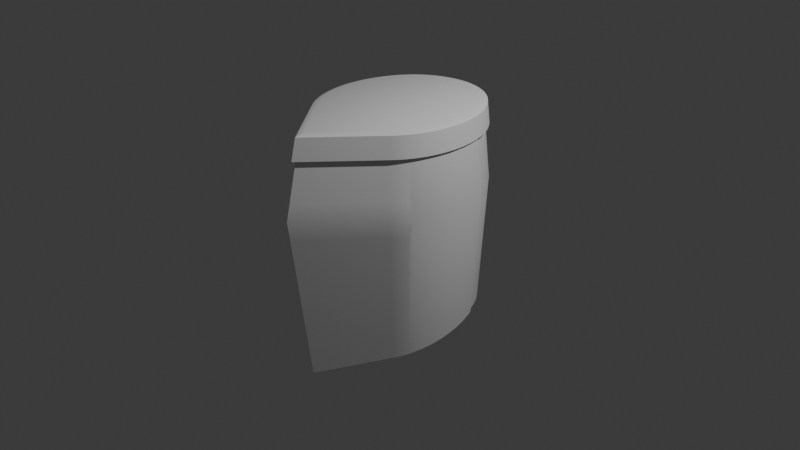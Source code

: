 # Source: elmo_4.blend  (saved by Blender 4.3.34; exported with 4.5.12 LTS)
import bpy
from mathutils import Matrix  # noqa: F401  (used for matrix-valued properties, if any)

bpy.ops.wm.read_factory_settings(use_empty=True)
scene = bpy.context.scene
scene.name = 'Scene'

# ---- collections
col_collection = bpy.data.collections.new('Collection'); scene.collection.children.link(col_collection)

# ---- materials (node trees are filled in below, after node groups)
mat_material = bpy.data.materials.new('Material')
mat_material.alpha_threshold = 0.0
mat_material.roughness = 0.5
mat_material.line_color = (0.0, 0.0, 0.0, 1.0)

# ---- node groups
ng_smooth_by_angle = bpy.data.node_groups.new('Smooth by Angle', 'GeometryNodeTree')
_s = ng_smooth_by_angle.interface.new_socket(name='Mesh', in_out='OUTPUT', socket_type='NodeSocketGeometry')
_s = ng_smooth_by_angle.interface.new_socket(name='Mesh', in_out='INPUT', socket_type='NodeSocketGeometry')
_s = ng_smooth_by_angle.interface.new_socket(name='Angle', in_out='INPUT', socket_type='NodeSocketFloat')
_s.subtype = 'ANGLE'
_s.default_value = 0.5236
_s.min_value = 0.0
_s.max_value = 3.142
_s.description = 'Maximum face angle for smooth edges'
_s = ng_smooth_by_angle.interface.new_socket(name='Ignore Sharpness', in_out='INPUT', socket_type='NodeSocketBool')
_s.force_non_field = True
ng_smooth_by_angle.description = 'Set the sharpness of mesh edges based on the angle between the neighboring faces'
ng_smooth_by_angle.is_modifier = True
_N = ng_smooth_by_angle.nodes; _L = ng_smooth_by_angle.links
n0 = _N.new('GeometryNodeSetShadeSmooth'); n0.name = 'Set Shade Smooth'; n0.location = (120, -80)
n0.domain = 'EDGE'
n1 = _N.new('GeometryNodeSetShadeSmooth'); n1.name = 'Set Shade Smooth.001'; n1.location = (300, -80)
n2 = _N.new('NodeGroupOutput'); n2.name = 'Group Output'; n2.location = (480, -80)
n3 = _N.new('GeometryNodeInputMeshEdgeAngle'); n3.name = 'Edge Angle'; n3.location = (-440, -240)
n4 = _N.new('NodeGroupInput'); n4.name = 'Group Input'; n4.location = (-80, -80)
n5 = _N.new('GeometryNodeInputEdgeSmooth'); n5.name = 'Is Edge Smooth'; n5.location = (-260, -120)
n6 = _N.new('GeometryNodeInputShadeSmooth'); n6.name = 'Is Shade Smooth'; n6.location = (-440, -397)
n7 = _N.new('FunctionNodeCompare'); n7.name = 'Compare'; n7.location = (-260, -260)
n7.operation = 'LESS_EQUAL'
n7.inputs[6].default_value = (0.0, 0.0, 0.0, 0.0)
n7.inputs[7].default_value = (0.0, 0.0, 0.0, 0.0)
n8 = _N.new('FunctionNodeBooleanMath'); n8.name = 'Boolean Math.001'; n8.location = (-80, -260)
n9 = _N.new('NodeGroupInput'); n9.name = 'Group Input.001'; n9.location = (-440, -329)
n10 = _N.new('NodeGroupInput'); n10.name = 'Group Input.002'; n10.location = (-259, -189)
n11 = _N.new('FunctionNodeBooleanMath'); n11.name = 'Boolean Math'; n11.location = (-80, -149)
n11.operation = 'OR'
n12 = _N.new('FunctionNodeBooleanMath'); n12.name = 'Boolean Math.002'; n12.location = (-260, -380)
n12.operation = 'OR'
n13 = _N.new('NodeGroupInput'); n13.name = 'Group Input.003'; n13.location = (-440, -460)
_L.new(n3.outputs[0], n7.inputs[0])
_L.new(n1.outputs[0], n2.inputs[0])
_L.new(n9.outputs[1], n7.inputs[1])
_L.new(n7.outputs[0], n8.inputs[0])
_L.new(n4.outputs[0], n0.inputs[0])
_L.new(n0.outputs[0], n1.inputs[0])
_L.new(n8.outputs[0], n0.inputs[2])
_L.new(n10.outputs[2], n11.inputs[1])
_L.new(n5.outputs[0], n11.inputs[0])
_L.new(n11.outputs[0], n0.inputs[1])
_L.new(n13.outputs[2], n12.inputs[1])
_L.new(n6.outputs[0], n12.inputs[0])
_L.new(n12.outputs[0], n8.inputs[1])
n2.is_active_output = True

# ---- material node trees
mat_material.use_nodes = True; mat_material.node_tree.nodes.clear()
_N = mat_material.node_tree.nodes; _L = mat_material.node_tree.links
n0 = _N.new('ShaderNodeOutputMaterial'); n0.name = 'Material Output'; n0.location = (300, 300)
n1 = _N.new('ShaderNodeBsdfPrincipled'); n1.name = 'Principled BSDF'; n1.location = (10, 300)
n1.inputs[3].default_value = 1.45
_L.new(n1.outputs[0], n0.inputs[0])
n0.is_active_output = True

# ---- world
world_world = bpy.data.worlds.new('World'); scene.world = world_world
world_world.use_nodes = True; world_world.node_tree.nodes.clear()
_N = world_world.node_tree.nodes; _L = world_world.node_tree.links
n0 = _N.new('ShaderNodeOutputWorld'); n0.name = 'World Output'; n0.location = (300, 300)
n1 = _N.new('ShaderNodeBackground'); n1.name = 'Background'; n1.location = (10, 300)
n1.inputs[0].default_value = (0.05088, 0.05088, 0.05088, 1.0)
_L.new(n1.outputs[0], n0.inputs[0])
n0.is_active_output = True
world_world.color = (0.05088, 0.05088, 0.05088)
world_world.sun_shadow_jitter_overblur = 0.0

# ---- cameras
cam_camera = bpy.data.cameras.new('Camera')
cam_camera.clip_end = 100.0
cam_camera.ortho_scale = 7.314

# ---- lights
light_light = bpy.data.lights.new('Light', 'POINT')
light_light.energy = 1000.0
light_light.shadow_soft_size = 0.1

# ---- meshes
me_cube = bpy.data.meshes.new('Cube')
me_cube.from_pydata([(8.317e-10, -1.178, -1.323), (0.0, -1.414, 0.436), (0.6038, -0.7035, 0.436), (0.6324, -0.6681, 0.436), (0.6595, -0.6311, 0.436), (0.6851, -0.5926, 0.436), (0.7089, -0.5527, 0.436), (0.7311, -0.5115, 0.436), (0.7516, -0.469, 0.436), (0.7702, -0.4254, 0.436), (0.7871, -0.3807, 0.436), (0.802, -0.3352, 0.436), (0.815, -0.2888, 0.436), (0.8261, -0.2417, 0.436), (0.8352, -0.1941, 0.436), (0.8422, -0.146, 0.436), (0.8473, -0.09751, 0.436), (0.8504, -0.04882, 0.436), (0.8514, 0.0, 0.436), (0.8504, 0.04882, 0.436), (0.8473, 0.09751, 0.436), (0.8422, 0.146, 0.436), (0.8352, 0.1941, 0.436), (0.8261, 0.2417, 0.436), (0.815, 0.2888, 0.436), (0.802, 0.3352, 0.436), (-0.802, 0.3352, 0.436), (-0.815, 0.2888, 0.436), (-0.8261, 0.2417, 0.436), (-0.8352, 0.1941, 0.436), (-0.8422, 0.146, 0.436), (-0.8473, 0.09751, 0.436), (-0.8504, 0.04882, 0.436), (-0.8514, 0.0, 0.436), (-0.8504, -0.04882, 0.436), (-0.8473, -0.09751, 0.436), (-0.8422, -0.146, 0.436), (-0.8352, -0.1941, 0.436), (-0.8261, -0.2417, 0.436), (-0.815, -0.2888, 0.436), (-0.802, -0.3352, 0.436), (-0.7871, -0.3807, 0.436), (-0.7702, -0.4254, 0.436), (-0.7516, -0.469, 0.436), (-0.7311, -0.5115, 0.436), (-0.7089, -0.5527, 0.436), (-0.6851, -0.5926, 0.436), (-0.6595, -0.6311, 0.436), (-0.6324, -0.6681, 0.436), (-0.6038, -0.7035, 0.436), (-2.886e-09, -1.262, 1.1), (0.5757, -0.5829, 1.1), (0.6004, -0.5493, 1.1), (0.6236, -0.5142, 1.1), (0.6454, -0.4779, 1.1), (0.6656, -0.4403, 1.1), (0.6842, -0.4016, 1.1), (0.7012, -0.3619, 1.1), (0.7165, -0.3213, 1.1), (0.7301, -0.2798, 1.1), (0.7419, -0.2376, 1.1), (0.752, -0.1948, 1.1), (0.7603, -0.1514, 1.1), (0.7667, -0.1076, 1.1), (0.7713, -0.06349, 1.1), (0.7741, -0.01916, 1.1), (0.775, 0.02528, 1.1), (0.7741, 0.06971, 1.1), (0.7713, 0.114, 1.1), (0.7667, 0.1582, 1.1), (0.7603, 0.202, 1.1), (0.752, 0.2453, 1.1), (0.7419, 0.2882, 1.1), (0.7301, 0.3304, 1.1), (-0.7301, 0.3304, 1.1), (-0.7419, 0.2882, 1.1), (-0.752, 0.2453, 1.1), (-0.7603, 0.202, 1.1), (-0.7667, 0.1582, 1.1), (-0.7713, 0.114, 1.1), (-0.7741, 0.06971, 1.1), (-0.775, 0.02528, 1.1), (-0.7741, -0.01916, 1.1), (-0.7713, -0.06349, 1.1), (-0.7667, -0.1076, 1.1), (-0.7603, -0.1514, 1.1), (-0.752, -0.1948, 1.1), (-0.7419, -0.2376, 1.1), (-0.7301, -0.2798, 1.1), (-0.7165, -0.3213, 1.1), (-0.7012, -0.3619, 1.1), (-0.6842, -0.4016, 1.1), (-0.6656, -0.4403, 1.1), (-0.6454, -0.4779, 1.1), (-0.6236, -0.5142, 1.1), (-0.6004, -0.5493, 1.1), (-0.5757, -0.5829, 1.1), (-0.5497, -0.6151, 1.1), (0.5497, -0.6151, 1.1), (-0.7285, -0.1799, -1.054), (0.5997, -0.4836, -1.136), (-0.718, -0.2209, -1.065), (0.6211, -0.4493, -1.126), (-0.7058, -0.2612, -1.075), (0.6411, -0.4138, -1.117), (-0.692, -0.3007, -1.086), (0.6596, -0.3771, -1.107), (-0.6766, -0.3394, -1.097), (0.6766, -0.3394, -1.097), (-0.6596, -0.3771, -1.107), (0.692, -0.3007, -1.086), (-0.6411, -0.4138, -1.117), (0.7058, -0.2612, -1.075), (-0.6211, -0.4493, -1.126), (0.718, -0.2209, -1.065), (-0.5997, -0.4836, -1.136), (0.7285, -0.1799, -1.054), (-0.5768, -0.5167, -1.145), (0.7372, -0.1383, -1.042), (-0.5527, -0.5484, -1.153), (0.7443, -0.0962, -1.031), (-0.5273, -0.5786, -1.161), (0.7495, -0.05372, -1.019), (0.753, -0.01095, -1.008), (0.7547, 0.03202, -0.9962), (0.7546, 0.07507, -0.9846), (0.7526, 0.1181, -0.9729), (0.7489, 0.161, -0.9613), (0.7434, 0.2037, -0.9498), (0.736, 0.2461, -0.9383), (0.7269, 0.288, -0.927), (0.716, 0.3294, -0.9158), (-0.716, 0.3294, -0.9158), (-0.7269, 0.288, -0.927), (-0.736, 0.2461, -0.9383), (-0.7434, 0.2037, -0.9498), (-0.7489, 0.161, -0.9613), (-0.7526, 0.1181, -0.9729), (-0.7546, 0.07507, -0.9846), (-0.7547, 0.03202, -0.9962), (0.5273, -0.5786, -1.161), (-0.753, -0.01095, -1.008), (-0.7495, -0.05372, -1.019), (-0.7443, -0.0962, -1.031), (0.5527, -0.5484, -1.153), (-0.7372, -0.1383, -1.042), (0.5768, -0.5167, -1.145), (-0.07268, -1.177, 1.1), (0.6224, -0.6531, 0.2366), (-0.6171, -0.6451, 0.6159), (0.6491, -0.6167, 0.2366), (-0.5892, -0.6796, 0.6159), (0.6742, -0.5788, 0.2366), (0.6977, -0.5395, 0.2366), (-0.6977, -0.5395, 0.2366), (-0.6742, -0.5788, 0.2366), (-7.817e-10, -1.373, 0.6159), (-0.6491, -0.6167, 0.2366), (0.6171, -0.6451, 0.6159), (-0.6224, -0.6531, 0.2366), (0.6435, -0.609, 0.6159), (-0.5943, -0.6879, 0.2366), (0.6684, -0.5714, 0.6159), (0.6917, -0.5325, 0.6159), (-0.6917, -0.5325, 0.6159), (0.5943, -0.6879, 0.2366), (9.426e-11, -1.387, 0.2366), (-0.6684, -0.5714, 0.6159), (-0.1788, -1.204, 0.436), (0.5892, -0.6796, 0.6159), (-0.6435, -0.609, 0.6159), (0.0698, -1.098, -1.302), (-0.1636, -1.195, 0.2366), (-0.1555, -1.19, 0.6159), (-0.0698, -1.098, -1.302), (0.1631, -1.195, 0.2366), (0.1782, -1.204, 0.436), (0.07326, -1.176, 1.1), (0.1549, -1.191, 0.6159)], [], [(2, 165, 148, 3), (3, 148, 150, 4), (4, 150, 152, 5), (5, 152, 153, 6), (6, 153, 7), (7, 104, 106, 8), (8, 106, 108, 9), (9, 108, 110, 10), (10, 110, 112, 11), (11, 112, 114, 12), (12, 114, 116, 13), (13, 116, 118, 14), (14, 118, 120, 15), (15, 120, 122, 16), (16, 122, 123, 17), (17, 123, 124, 18), (18, 124, 125, 19), (19, 125, 126, 20), (20, 126, 127, 21), (21, 127, 128, 22), (22, 128, 129, 23), (23, 129, 130, 24), (24, 130, 131, 25), (26, 132, 133, 27), (27, 133, 134, 28), (28, 134, 135, 29), (29, 135, 136, 30), (30, 136, 137, 31), (31, 137, 138, 32), (32, 138, 139, 33), (33, 139, 141, 34), (34, 141, 142, 35), (35, 142, 143, 36), (36, 143, 145, 37), (37, 145, 99, 38), (38, 99, 101, 39), (39, 101, 103, 40), (40, 103, 105, 41), (41, 105, 107, 42), (42, 107, 109, 43), (43, 109, 111, 44), (44, 111, 113, 154), (45, 154, 155, 46), (46, 155, 157, 47), (47, 157, 159, 48), (48, 159, 161, 49), (96, 149, 151, 97), (95, 170, 149, 96), (94, 167, 170, 95), (93, 164, 167, 94), (92, 44, 164, 93), (91, 43, 44, 92), (90, 42, 43, 91), (89, 41, 42, 90), (88, 40, 41, 89), (87, 39, 40, 88), (86, 38, 39, 87), (85, 37, 38, 86), (84, 36, 37, 85), (83, 35, 36, 84), (82, 34, 35, 83), (81, 33, 34, 82), (80, 32, 33, 81), (79, 31, 32, 80), (78, 30, 31, 79), (77, 29, 30, 78), (76, 28, 29, 77), (75, 27, 28, 76), (74, 26, 27, 75), (72, 24, 25, 73), (71, 23, 24, 72), (70, 22, 23, 71), (69, 21, 22, 70), (68, 20, 21, 69), (67, 19, 20, 68), (66, 18, 19, 67), (65, 17, 18, 66), (64, 16, 17, 65), (63, 15, 16, 64), (62, 14, 15, 63), (61, 13, 14, 62), (60, 12, 13, 61), (59, 11, 12, 60), (58, 10, 11, 59), (57, 9, 10, 58), (56, 8, 9, 57), (55, 7, 8, 56), (54, 163, 7, 55), (53, 162, 163, 54), (52, 160, 162, 53), (51, 158, 160, 52), (98, 169, 158, 51), (2, 169, 178, 176), (1, 156, 173, 168), (98, 51, 52, 53, 54, 55, 56, 57, 58, 59, 60, 61, 62, 63, 64, 65, 66, 67, 68, 69, 70, 71, 72, 73, 74, 75, 76, 77, 78, 79, 80, 81, 82, 83, 84, 85, 86, 87, 88, 89, 90, 91, 92, 93, 94, 95, 96, 97, 147, 177), (0, 171, 175, 166), (121, 174, 172, 161), (127, 126, 125, 124, 123, 122, 120, 118, 116, 114, 112, 110, 108, 106, 104, 102, 100, 146, 144, 140, 171, 174, 121, 119, 117, 115, 113, 111, 109, 107, 105, 103, 101, 99, 145, 143, 142, 141, 139, 138, 137, 136, 135, 134, 133, 132, 131, 130, 129, 128), (25, 131, 132, 26, 74, 73), (148, 165, 140, 144), (156, 178, 177, 50), (150, 148, 144, 146), (151, 173, 147, 97), (152, 150, 146, 100), (153, 152, 100, 102), (166, 175, 176, 1), (7, 153, 102, 104), (44, 154, 45), (161, 172, 168, 49), (155, 154, 113, 115), (157, 155, 115, 117), (159, 157, 117, 119), (161, 159, 119, 121), (151, 149, 48, 49), (149, 170, 47, 48), (170, 167, 46, 47), (167, 164, 45, 46), (164, 44, 45), (7, 163, 6), (163, 162, 5, 6), (162, 160, 4, 5), (160, 158, 3, 4), (158, 169, 2, 3), (177, 147, 50), (177, 178, 169, 98), (176, 178, 156, 1), (147, 173, 156, 50), (168, 173, 151, 49), (175, 171, 140, 165), (176, 175, 165, 2), (172, 174, 0, 166), (174, 171, 0), (168, 172, 166, 1)])
me_cube.polygons.foreach_set('use_smooth', [True] * 133)
_uv = me_cube.uv_layers.new(name='UVMap')
_uv.uv.foreach_set('vector', [0.5412, 0.8744, 0.5224, 0.8744, 0.5224, 0.8683, 0.5412, 0.8683, 0.5412, 0.8683, 0.5224, 0.8683, 0.5224, 0.8622, 0.5412, 0.8622, 0.5412, 0.8622, 0.5224, 0.8622, 0.5224, 0.8561, 0.5412, 0.8561, 0.5412, 0.8561, 0.5224, 0.8561, 0.5224, 0.8501, 0.5412, 0.8501, 0.5412, 0.8501, 0.5224, 0.8501, 0.5412, 0.8477, 0.5412, 0.8441, 0.3945, 0.8441, 0.3954, 0.8383, 0.5412, 0.8383, 0.5412, 0.8383, 0.3954, 0.8383, 0.3964, 0.8325, 0.5412, 0.8325, 0.5412, 0.8325, 0.3964, 0.8325, 0.3974, 0.8268, 0.5412, 0.8268, 0.5412, 0.8268, 0.3974, 0.8268, 0.3984, 0.8212, 0.5412, 0.8212, 0.5412, 0.8212, 0.3984, 0.8212, 0.3994, 0.8157, 0.5412, 0.8157, 0.5412, 0.8157, 0.3994, 0.8157, 0.4005, 0.8104, 0.5412, 0.8104, 0.5412, 0.8104, 0.4005, 0.8104, 0.4015, 0.8053, 0.5412, 0.8053, 0.5412, 0.8053, 0.4015, 0.8053, 0.4026, 0.8003, 0.5412, 0.8003, 0.5412, 0.8003, 0.4026, 0.8003, 0.4037, 0.7955, 0.5412, 0.7955, 0.5412, 0.7955, 0.4037, 0.7955, 0.4048, 0.7908, 0.5412, 0.7908, 0.5412, 0.7908, 0.4048, 0.7908, 0.4059, 0.75, 0.5412, 0.75, 0.5412, 0.75, 0.4059, 0.75, 0.407, 0.7092, 0.5412, 0.7092, 0.5412, 0.7092, 0.407, 0.7092, 0.4081, 0.7045, 0.5412, 0.7045, 0.5412, 0.7045, 0.4081, 0.7045, 0.4092, 0.6997, 0.5412, 0.6997, 0.5412, 0.6997, 0.4092, 0.6997, 0.4103, 0.6947, 0.5412, 0.6947, 0.5412, 0.6947, 0.4103, 0.6947, 0.4114, 0.6896, 0.5412, 0.6896, 0.5412, 0.6896, 0.4114, 0.6896, 0.4124, 0.6843, 0.5412, 0.6843, 0.5412, 0.6843, 0.4124, 0.6843, 0.4135, 0.6788, 0.5412, 0.6788, 0.5412, 0.3212, 0.4135, 0.3212, 0.4124, 0.3157, 0.5412, 0.3157, 0.5412, 0.3157, 0.4124, 0.3157, 0.4114, 0.3104, 0.5412, 0.3104, 0.5412, 0.3104, 0.4114, 0.3104, 0.4103, 0.3053, 0.5412, 0.3053, 0.5412, 0.3053, 0.4103, 0.3053, 0.4092, 0.3003, 0.5412, 0.3003, 0.5412, 0.3003, 0.4092, 0.3003, 0.4081, 0.2955, 0.5412, 0.2955, 0.5412, 0.2955, 0.4081, 0.2955, 0.407, 0.2908, 0.5412, 0.2908, 0.5412, 0.2908, 0.407, 0.2908, 0.4059, 0.25, 0.5412, 0.25, 0.5412, 0.25, 0.4059, 0.25, 0.4048, 0.2092, 0.5412, 0.2092, 0.5412, 0.2092, 0.4048, 0.2092, 0.4037, 0.2045, 0.5412, 0.2045, 0.5412, 0.2045, 0.4037, 0.2045, 0.4026, 0.1997, 0.5412, 0.1997, 0.5412, 0.1997, 0.4026, 0.1997, 0.4015, 0.1947, 0.5412, 0.1947, 0.5412, 0.1947, 0.4015, 0.1947, 0.4005, 0.1896, 0.5412, 0.1896, 0.5412, 0.1896, 0.4005, 0.1896, 0.3994, 0.1843, 0.5412, 0.1843, 0.5412, 0.1843, 0.3994, 0.1843, 0.3984, 0.1788, 0.5412, 0.1788, 0.5412, 0.1788, 0.3984, 0.1788, 0.3974, 0.1732, 0.5412, 0.1732, 0.5412, 0.1732, 0.3974, 0.1732, 0.3964, 0.1675, 0.5412, 0.1675, 0.5412, 0.1675, 0.3964, 0.1675, 0.3954, 0.1617, 0.5412, 0.1617, 0.5412, 0.1617, 0.3954, 0.1617, 0.3945, 0.1559, 0.5412, 0.1559, 0.5412, 0.1559, 0.3945, 0.1559, 0.3936, 0.1499, 0.5224, 0.1499, 0.5412, 0.1499, 0.5224, 0.1499, 0.5224, 0.1439, 0.5412, 0.1439, 0.5412, 0.1439, 0.5224, 0.1439, 0.5224, 0.1378, 0.5412, 0.1378, 0.5412, 0.1378, 0.5224, 0.1378, 0.5224, 0.1317, 0.5412, 0.1317, 0.5412, 0.1317, 0.5224, 0.1317, 0.5224, 0.1256, 0.5412, 0.1256, 0.6039, 0.1317, 0.5582, 0.1317, 0.5582, 0.1256, 0.6039, 0.1256, 0.6039, 0.1378, 0.5582, 0.1378, 0.5582, 0.1317, 0.6039, 0.1317, 0.6039, 0.1439, 0.5582, 0.1439, 0.5582, 0.1378, 0.6039, 0.1378, 0.6039, 0.1499, 0.5582, 0.1499, 0.5582, 0.1439, 0.6039, 0.1439, 0.6039, 0.1559, 0.5412, 0.1523, 0.5582, 0.1499, 0.6039, 0.1499, 0.6039, 0.1617, 0.5412, 0.1617, 0.5412, 0.1559, 0.6039, 0.1559, 0.6039, 0.1675, 0.5412, 0.1675, 0.5412, 0.1617, 0.6039, 0.1617, 0.6039, 0.1732, 0.5412, 0.1732, 0.5412, 0.1675, 0.6039, 0.1675, 0.6039, 0.1788, 0.5412, 0.1788, 0.5412, 0.1732, 0.6039, 0.1732, 0.6039, 0.1843, 0.5412, 0.1843, 0.5412, 0.1788, 0.6039, 0.1788, 0.6039, 0.1896, 0.5412, 0.1896, 0.5412, 0.1843, 0.6039, 0.1843, 0.6039, 0.1947, 0.5412, 0.1947, 0.5412, 0.1896, 0.6039, 0.1896, 0.6039, 0.1997, 0.5412, 0.1997, 0.5412, 0.1947, 0.6039, 0.1947, 0.6039, 0.2045, 0.5412, 0.2045, 0.5412, 0.1997, 0.6039, 0.1997, 0.6039, 0.2092, 0.5412, 0.2092, 0.5412, 0.2045, 0.6039, 0.2045, 0.6039, 0.25, 0.5412, 0.25, 0.5412, 0.2092, 0.6039, 0.2092, 0.6039, 0.2908, 0.5412, 0.2908, 0.5412, 0.25, 0.6039, 0.25, 0.6039, 0.2955, 0.5412, 0.2955, 0.5412, 0.2908, 0.6039, 0.2908, 0.6039, 0.3003, 0.5412, 0.3003, 0.5412, 0.2955, 0.6039, 0.2955, 0.6039, 0.3053, 0.5412, 0.3053, 0.5412, 0.3003, 0.6039, 0.3003, 0.6039, 0.3104, 0.5412, 0.3104, 0.5412, 0.3053, 0.6039, 0.3053, 0.6039, 0.3157, 0.5412, 0.3157, 0.5412, 0.3104, 0.6039, 0.3104, 0.6039, 0.3212, 0.5412, 0.3212, 0.5412, 0.3157, 0.6039, 0.3157, 0.6039, 0.6843, 0.5412, 0.6843, 0.5412, 0.6788, 0.6039, 0.6788, 0.6039, 0.6896, 0.5412, 0.6896, 0.5412, 0.6843, 0.6039, 0.6843, 0.6039, 0.6947, 0.5412, 0.6947, 0.5412, 0.6896, 0.6039, 0.6896, 0.6039, 0.6997, 0.5412, 0.6997, 0.5412, 0.6947, 0.6039, 0.6947, 0.6039, 0.7045, 0.5412, 0.7045, 0.5412, 0.6997, 0.6039, 0.6997, 0.6039, 0.7092, 0.5412, 0.7092, 0.5412, 0.7045, 0.6039, 0.7045, 0.6039, 0.75, 0.5412, 0.75, 0.5412, 0.7092, 0.6039, 0.7092, 0.6039, 0.7908, 0.5412, 0.7908, 0.5412, 0.75, 0.6039, 0.75, 0.6039, 0.7955, 0.5412, 0.7955, 0.5412, 0.7908, 0.6039, 0.7908, 0.6039, 0.8003, 0.5412, 0.8003, 0.5412, 0.7955, 0.6039, 0.7955, 0.6039, 0.8053, 0.5412, 0.8053, 0.5412, 0.8003, 0.6039, 0.8003, 0.6039, 0.8104, 0.5412, 0.8104, 0.5412, 0.8053, 0.6039, 0.8053, 0.6039, 0.8157, 0.5412, 0.8157, 0.5412, 0.8104, 0.6039, 0.8104, 0.6039, 0.8212, 0.5412, 0.8212, 0.5412, 0.8157, 0.6039, 0.8157, 0.6039, 0.8268, 0.5412, 0.8268, 0.5412, 0.8212, 0.6039, 0.8212, 0.6039, 0.8325, 0.5412, 0.8325, 0.5412, 0.8268, 0.6039, 0.8268, 0.6039, 0.8383, 0.5412, 0.8383, 0.5412, 0.8325, 0.6039, 0.8325, 0.6039, 0.8441, 0.5412, 0.8441, 0.5412, 0.8383, 0.6039, 0.8383, 0.6039, 0.8501, 0.5582, 0.8501, 0.5412, 0.8441, 0.6039, 0.8441, 0.6039, 0.8561, 0.5582, 0.8561, 0.5582, 0.8501, 0.6039, 0.8501, 0.6039, 0.8622, 0.5582, 0.8622, 0.5582, 0.8561, 0.6039, 0.8561, 0.6039, 0.8683, 0.5582, 0.8683, 0.5582, 0.8622, 0.6039, 0.8622, 0.6039, 0.8744, 0.5582, 0.8744, 0.5582, 0.8683, 0.6039, 0.8683, 0.5412, 0.8744, 0.5582, 0.8744, 0.5582, 0.967, 0.5412, 0.9629, 0.5412, 0.0, 0.5582, 0.0, 0.5582, 0.03316, 0.5412, 0.0372, 0.6039, 0.8744, 0.6039, 0.8683, 0.6039, 0.8622, 0.6039, 0.8561, 0.6039, 0.8501, 0.6039, 0.8441, 0.6039, 0.8383, 0.6039, 0.8325, 0.6039, 0.8268, 0.6039, 0.8212, 0.6039, 0.8157, 0.6039, 0.8104, 0.6039, 0.8053, 0.6039, 0.8003, 0.6039, 0.7955, 0.6039, 0.7908, 0.6039, 0.75, 0.6039, 0.7092, 0.6039, 0.7045, 0.6039, 0.6997, 0.6039, 0.6947, 0.6039, 0.6896, 0.6039, 0.6843, 0.6039, 0.6788, 0.6039, 0.3212, 0.6039, 0.3157, 0.6039, 0.3104, 0.6039, 0.3053, 0.6039, 0.3003, 0.6039, 0.2955, 0.6039, 0.2908, 0.6039, 0.25, 0.6039, 0.2092, 0.6039, 0.2045, 0.6039, 0.1997, 0.6039, 0.1947, 0.6039, 0.1896, 0.6039, 0.1843, 0.6039, 0.1788, 0.6039, 0.1732, 0.6039, 0.1675, 0.6039, 0.1617, 0.6039, 0.1559, 0.6039, 0.1499, 0.6039, 0.1439, 0.6039, 0.1378, 0.6039, 0.1317, 0.6039, 0.1256, 0.6039, 0.8844, 0.6039, 0.9833, 0.375, 1.0, 0.377, 0.9834, 0.5224, 0.9655, 0.5224, 1.0, 0.3903, 0.1256, 0.377, 0.01663, 0.5224, 0.03459, 0.5224, 0.1256, 0.4092, 0.6997, 0.4081, 0.7045, 0.407, 0.7092, 0.4059, 0.75, 0.4048, 0.7908, 0.4037, 0.7955, 0.4026, 0.8003, 0.4015, 0.8053, 0.4005, 0.8104, 0.3994, 0.8157, 0.3984, 0.8212, 0.3974, 0.8268, 0.3964, 0.8325, 0.3954, 0.8383, 0.3945, 0.8441, 0.3936, 0.8501, 0.3927, 0.8561, 0.3919, 0.8622, 0.3911, 0.8683, 0.3903, 0.8744, 0.377, 0.9834, 0.377, 0.8843, 0.3903, 0.1256, 0.3911, 0.1317, 0.3919, 0.1378, 0.3927, 0.1439, 0.3936, 0.1499, 0.3945, 0.1559, 0.3954, 0.1617, 0.3964, 0.1675, 0.3974, 0.1732, 0.3984, 0.1788, 0.3994, 0.1843, 0.4005, 0.1896, 0.4015, 0.1947, 0.4026, 0.1997, 0.4037, 0.2045, 0.4048, 0.2092, 0.4059, 0.25, 0.407, 0.2908, 0.4081, 0.2955, 0.4092, 0.3003, 0.4103, 0.3053, 0.4114, 0.3104, 0.4124, 0.3157, 0.4135, 0.3212, 0.4135, 0.6788, 0.4124, 0.6843, 0.4114, 0.6896, 0.4103, 0.6947, 0.5412, 0.6788, 0.4135, 0.6788, 0.4135, 0.3212, 0.5412, 0.3212, 0.6039, 0.3212, 0.6039, 0.6788, 0.5224, 0.8683, 0.5224, 0.8744, 0.3903, 0.8744, 0.3911, 0.8683, 0.5582, 1.0, 0.5582, 0.967, 0.6039, 0.9833, 0.6039, 1.0, 0.5224, 0.8622, 0.5224, 0.8683, 0.3911, 0.8683, 0.3919, 0.8622, 0.5582, 0.1256, 0.5582, 0.03316, 0.6039, 0.01661, 0.6039, 0.1256, 0.5224, 0.8561, 0.5224, 0.8622, 0.3919, 0.8622, 0.3927, 0.8561, 0.5224, 0.8501, 0.5224, 0.8561, 0.3927, 0.8561, 0.3936, 0.8501, 0.5224, 1.0, 0.5224, 0.9655, 0.5412, 0.9629, 0.5412, 1.0, 0.5412, 0.8477, 0.5224, 0.8501, 0.3936, 0.8501, 0.3945, 0.8441, 0.5412, 0.1523, 0.5224, 0.1499, 0.5412, 0.1499, 0.5224, 0.1256, 0.5224, 0.03459, 0.5412, 0.0372, 0.5412, 0.1256, 0.5224, 0.1439, 0.5224, 0.1499, 0.3936, 0.1499, 0.3927, 0.1439, 0.5224, 0.1378, 0.5224, 0.1439, 0.3927, 0.1439, 0.3919, 0.1378, 0.5224, 0.1317, 0.5224, 0.1378, 0.3919, 0.1378, 0.3911, 0.1317, 0.5224, 0.1256, 0.5224, 0.1317, 0.3911, 0.1317, 0.3903, 0.1256, 0.5582, 0.1256, 0.5582, 0.1317, 0.5412, 0.1317, 0.5412, 0.1256, 0.5582, 0.1317, 0.5582, 0.1378, 0.5412, 0.1378, 0.5412, 0.1317, 0.5582, 0.1378, 0.5582, 0.1439, 0.5412, 0.1439, 0.5412, 0.1378, 0.5582, 0.1439, 0.5582, 0.1499, 0.5412, 0.1499, 0.5412, 0.1439, 0.5582, 0.1499, 0.5412, 0.1523, 0.5412, 0.1499, 0.5412, 0.8477, 0.5582, 0.8501, 0.5412, 0.8501, 0.5582, 0.8501, 0.5582, 0.8561, 0.5412, 0.8561, 0.5412, 0.8501, 0.5582, 0.8561, 0.5582, 0.8622, 0.5412, 0.8622, 0.5412, 0.8561, 0.5582, 0.8622, 0.5582, 0.8683, 0.5412, 0.8683, 0.5412, 0.8622, 0.5582, 0.8683, 0.5582, 0.8744, 0.5412, 0.8744, 0.5412, 0.8683, 0.6039, 0.9833, 0.6039, 0.8844, 0.6039, 1.0, 0.6039, 0.9833, 0.5582, 0.967, 0.5582, 0.8744, 0.6039, 0.8744, 0.5412, 0.9629, 0.5582, 0.967, 0.5582, 1.0, 0.5412, 1.0, 0.6039, 0.01661, 0.5582, 0.03316, 0.5582, 0.0, 0.6039, 0.0, 0.5412, 0.0372, 0.5582, 0.03316, 0.5582, 0.1256, 0.5412, 0.1256, 0.5224, 0.9655, 0.377, 0.9834, 0.3903, 0.8744, 0.5224, 0.8744, 0.5412, 0.9629, 0.5224, 0.9655, 0.5224, 0.8744, 0.5412, 0.8744, 0.5224, 0.03459, 0.377, 0.01663, 0.375, 0.0, 0.5224, 0.0, 0.377, 0.8843, 0.377, 0.9834, 0.375, 1.0, 0.5412, 0.0372, 0.5224, 0.03459, 0.5224, 0.0, 0.5412, 0.0])
me_cube.materials.append(mat_material)
me_cube.use_mirror_vertex_groups = False
me_cube.update()
me_cube_001 = bpy.data.meshes.new('Cube.001')
me_cube_001.from_pydata([(-3.856e-09, -1.109, 1.349), (0.4764, 0.6161, 1.349), (-0.4764, 0.6161, 1.349), (0.4516, 0.6439, 1.349), (0.4262, 0.6697, 1.349), (0.3999, 0.6939, 1.349), (0.3726, 0.7165, 1.349), (0.3445, 0.7374, 1.349), (0.3156, 0.7567, 1.349), (0.286, 0.7742, 1.349), (0.2558, 0.7899, 1.349), (0.2251, 0.8039, 1.349), (0.1938, 0.8161, 1.349), (0.1621, 0.8264, 1.349), (0.1301, 0.8348, 1.349), (0.09783, 0.8414, 1.349), (0.06534, 0.8462, 1.349), (0.0327, 0.849, 1.349), (-3.856e-09, 0.8499, 1.349), (-0.0327, 0.849, 1.349), (-0.06534, 0.8462, 1.349), (-0.09783, 0.8414, 1.349), (-0.1301, 0.8348, 1.349), (-0.1621, 0.8264, 1.349), (-0.1938, 0.8161, 1.349), (-0.2251, 0.8039, 1.349), (-0.2558, 0.7899, 1.349), (-0.286, 0.7742, 1.349), (-0.3156, 0.7567, 1.349), (-0.3445, 0.7374, 1.349), (-0.3726, 0.7165, 1.349), (-0.3999, 0.6939, 1.349), (-0.4262, 0.6697, 1.349), (-0.4516, 0.6439, 1.349), (0.4808, -0.5434, 1.349), (0.4808, 0.6109, 1.349), (0.5045, -0.5141, 1.349), (0.5265, -0.4841, 1.349), (0.5472, -0.4528, 1.349), (0.5667, -0.4202, 1.349), (0.5848, -0.3865, 1.349), (0.6016, -0.3518, 1.349), (0.6168, -0.3161, 1.349), (0.6306, -0.2795, 1.349), (0.6429, -0.2421, 1.349), (0.6536, -0.204, 1.349), (0.6627, -0.1653, 1.349), (0.6701, -0.1261, 1.349), (0.676, -0.08649, 1.349), (0.6802, -0.04657, 1.349), (0.6827, -0.006456, 1.349), (0.6835, 0.03376, 1.349), (0.6827, 0.07398, 1.349), (0.6802, 0.1141, 1.349), (0.676, 0.154, 1.349), (0.6701, 0.1936, 1.349), (0.6627, 0.2328, 1.349), (0.6536, 0.2715, 1.349), (0.6429, 0.3096, 1.349), (0.6306, 0.347, 1.349), (0.6168, 0.3836, 1.349), (0.6016, 0.4193, 1.349), (0.5848, 0.4541, 1.349), (0.5667, 0.4877, 1.349), (0.5472, 0.5203, 1.349), (0.5265, 0.5516, 1.349), (0.5045, 0.5816, 1.349), (-0.4808, 0.6109, 1.349), (-0.4808, -0.5434, 1.349), (-0.5045, 0.5816, 1.349), (-0.5265, 0.5516, 1.349), (-0.5472, 0.5203, 1.349), (-0.5667, 0.4877, 1.349), (-0.5848, 0.4541, 1.349), (-0.6016, 0.4193, 1.349), (-0.6168, 0.3836, 1.349), (-0.6306, 0.347, 1.349), (-0.6429, 0.3096, 1.349), (-0.6536, 0.2715, 1.349), (-0.6627, 0.2328, 1.349), (-0.6701, 0.1936, 1.349), (-0.676, 0.154, 1.349), (-0.6802, 0.1141, 1.349), (-0.6827, 0.07398, 1.349), (-0.6835, 0.03376, 1.349), (-0.6827, -0.006456, 1.349), (-0.6802, -0.04657, 1.349), (-0.676, -0.08649, 1.349), (-0.6701, -0.1261, 1.349), (-0.6627, -0.1653, 1.349), (-0.6536, -0.204, 1.349), (-0.6429, -0.2421, 1.349), (-0.6306, -0.2795, 1.349), (-0.6168, -0.3161, 1.349), (-0.6016, -0.3518, 1.349), (-0.5848, -0.3865, 1.349), (-0.5667, -0.4202, 1.349), (-0.5472, -0.4528, 1.349), (-0.5265, -0.4841, 1.349), (-0.5045, -0.5141, 1.349), (-2.886e-09, -1.262, 1.1), (0.5167, 0.7029, 1.1), (0.4881, 0.732, 1.1), (0.4584, 0.7593, 1.1), (0.4275, 0.7849, 1.1), (0.3956, 0.8087, 1.1), (0.3627, 0.8306, 1.1), (0.329, 0.8506, 1.1), (0.2945, 0.8686, 1.1), (0.2592, 0.8846, 1.1), (0.2234, 0.8985, 1.1), (0.187, 0.9104, 1.1), (0.1501, 0.9201, 1.1), (0.1129, 0.9277, 1.1), (0.07542, 0.9332, 1.1), (0.03775, 0.9364, 1.1), (-2.886e-09, 0.9375, 1.1), (-0.03775, 0.9364, 1.1), (-0.07542, 0.9332, 1.1), (-0.1129, 0.9277, 1.1), (-0.1501, 0.9201, 1.1), (-0.187, 0.9104, 1.1), (-0.2234, 0.8985, 1.1), (-0.2592, 0.8846, 1.1), (-0.2945, 0.8686, 1.1), (-0.329, 0.8506, 1.1), (-0.3627, 0.8306, 1.1), (-0.3956, 0.8087, 1.1), (-0.4275, 0.7849, 1.1), (-0.4584, 0.7593, 1.1), (-0.4881, 0.732, 1.1), (-0.5167, 0.7029, 1.1), (-0.5441, 0.6723, 1.1), (0.5757, -0.5829, 1.1), (0.6004, -0.5493, 1.1), (0.6236, -0.5142, 1.1), (0.6454, -0.4779, 1.1), (0.6656, -0.4403, 1.1), (0.6842, -0.4016, 1.1), (0.7012, -0.3619, 1.1), (0.7165, -0.3213, 1.1), (0.7301, -0.2798, 1.1), (0.7419, -0.2376, 1.1), (0.752, -0.1948, 1.1), (0.7603, -0.1514, 1.1), (0.7667, -0.1076, 1.1), (0.7713, -0.06349, 1.1), (0.7741, -0.01916, 1.1), (0.775, 0.02528, 1.1), (0.7741, 0.06971, 1.1), (0.7713, 0.114, 1.1), (0.7667, 0.1582, 1.1), (0.7603, 0.202, 1.1), (0.752, 0.2453, 1.1), (0.7419, 0.2882, 1.1), (0.7301, 0.3304, 1.1), (0.7165, 0.3719, 1.1), (0.7012, 0.4125, 1.1), (0.6842, 0.4522, 1.1), (0.6656, 0.4909, 1.1), (0.6454, 0.5284, 1.1), (0.6236, 0.5648, 1.1), (0.6004, 0.5998, 1.1), (0.5757, 0.6335, 1.1), (0.5497, 0.6657, 1.1), (-0.5757, 0.6335, 1.1), (-0.6004, 0.5998, 1.1), (-0.6236, 0.5648, 1.1), (-0.6454, 0.5284, 1.1), (-0.6656, 0.4909, 1.1), (-0.6842, 0.4522, 1.1), (-0.7012, 0.4125, 1.1), (-0.7165, 0.3719, 1.1), (-0.7301, 0.3304, 1.1), (-0.7419, 0.2882, 1.1), (-0.752, 0.2453, 1.1), (-0.7603, 0.202, 1.1), (-0.7667, 0.1582, 1.1), (-0.7713, 0.114, 1.1), (-0.7741, 0.06971, 1.1), (-0.775, 0.02528, 1.1), (-0.7741, -0.01916, 1.1), (-0.7713, -0.06349, 1.1), (-0.7667, -0.1076, 1.1), (-0.7603, -0.1514, 1.1), (-0.752, -0.1948, 1.1), (-0.7419, -0.2376, 1.1), (-0.7301, -0.2798, 1.1), (-0.7165, -0.3213, 1.1), (-0.7012, -0.3619, 1.1), (-0.6842, -0.4016, 1.1), (-0.6656, -0.4403, 1.1), (-0.6454, -0.4779, 1.1), (-0.6236, -0.5142, 1.1), (-0.6004, -0.5493, 1.1), (-0.5757, -0.5829, 1.1), (-0.5497, -0.6151, 1.1), (0.5441, 0.6723, 1.1), (0.5497, -0.6151, 1.1), (-0.5497, 0.6657, 1.1), (0.4996, 0.689, 1.323), (0.5261, 0.6594, 1.323), (0.472, 0.7171, 1.323), (0.4432, 0.7435, 1.323), (0.4133, 0.7683, 1.323), (0.3825, 0.7913, 1.323), (0.3507, 0.8124, 1.323), (0.3181, 0.8318, 1.323), (0.2847, 0.8492, 1.323), (0.2506, 0.8646, 1.323), (0.216, 0.8781, 1.323), (0.1808, 0.8896, 1.323), (0.1451, 0.899, 1.323), (0.1092, 0.9064, 1.323), (0.07292, 0.9116, 1.323), (0.03651, 0.9148, 1.323), (-3.856e-09, 0.9158, 1.323), (-0.03651, 0.9148, 1.323), (-0.07292, 0.9116, 1.323), (-0.1092, 0.9064, 1.323), (-0.1451, 0.899, 1.323), (-0.1808, 0.8896, 1.323), (-0.216, 0.8781, 1.323), (-0.2506, 0.8646, 1.323), (-0.2847, 0.8492, 1.323), (-0.3181, 0.8318, 1.323), (-0.3507, 0.8124, 1.323), (-0.3825, 0.7913, 1.323), (-0.4133, 0.7683, 1.323), (-0.4432, 0.7435, 1.323), (-0.472, 0.7171, 1.323), (-0.4996, 0.689, 1.323), (-0.5261, 0.6594, 1.323), (0.5567, -0.5543, 1.323), (0.5315, -0.5854, 1.323), (0.5805, -0.5218, 1.323), (0.603, -0.4879, 1.323), (0.624, -0.4527, 1.323), (0.6436, -0.4164, 1.323), (0.6616, -0.379, 1.323), (0.678, -0.3406, 1.323), (0.6928, -0.3013, 1.323), (0.7059, -0.2612, 1.323), (0.7174, -0.2204, 1.323), (0.7271, -0.179, 1.323), (0.7351, -0.1371, 1.323), (0.7413, -0.09473, 1.323), (0.7458, -0.05207, 1.323), (0.7485, -0.009204, 1.323), (0.7494, 0.03376, 1.323), (0.7485, 0.07673, 1.323), (0.7458, 0.1196, 1.323), (0.7413, 0.1623, 1.323), (0.7351, 0.2046, 1.323), (0.7271, 0.2465, 1.323), (0.7174, 0.288, 1.323), (0.7059, 0.3288, 1.323), (0.6928, 0.3689, 1.323), (0.678, 0.4082, 1.323), (0.6616, 0.4466, 1.323), (0.6436, 0.484, 1.323), (0.624, 0.5203, 1.323), (0.603, 0.5554, 1.323), (0.5805, 0.5893, 1.323), (0.5567, 0.6218, 1.323), (0.5315, 0.653, 1.323), (-0.5567, 0.6218, 1.323), (-0.5315, 0.653, 1.323), (-0.5805, 0.5893, 1.323), (-0.603, 0.5554, 1.323), (-0.624, 0.5203, 1.323), (-0.6436, 0.484, 1.323), (-0.6616, 0.4466, 1.323), (-0.678, 0.4082, 1.323), (-0.6928, 0.3689, 1.323), (-0.7059, 0.3288, 1.323), (-0.7174, 0.288, 1.323), (-0.7271, 0.2465, 1.323), (-0.7351, 0.2046, 1.323), (-0.7413, 0.1623, 1.323), (-0.7458, 0.1196, 1.323), (-0.7485, 0.07673, 1.323), (-0.7494, 0.03376, 1.323), (-0.7485, -0.009204, 1.323), (-0.7458, -0.05207, 1.323), (-0.7413, -0.09473, 1.323), (-0.7351, -0.1371, 1.323), (-0.7271, -0.179, 1.323), (-0.7174, -0.2204, 1.323), (-0.7059, -0.2612, 1.323), (-0.6928, -0.3013, 1.323), (-0.678, -0.3406, 1.323), (-0.6616, -0.379, 1.323), (-0.6436, -0.4164, 1.323), (-0.624, -0.4527, 1.323), (-0.603, -0.4879, 1.323), (-0.5805, -0.5218, 1.323), (-0.5567, -0.5543, 1.323), (-0.5315, -0.5854, 1.323), (-3.856e-09, -1.211, 1.323)], [], [(100, 299, 298, 196), (198, 234, 299, 100), (1, 3, 4, 5, 6, 7, 8, 9, 10, 11, 12, 13, 14, 15, 16, 17, 18, 19, 20, 21, 22, 23, 24, 25, 26, 27, 28, 29, 30, 31, 32, 33, 2, 67, 69, 70, 71, 72, 73, 74, 75, 76, 77, 78, 79, 80, 81, 82, 83, 84, 85, 86, 87, 88, 89, 90, 91, 92, 93, 94, 95, 96, 97, 98, 99, 68, 0, 34, 36, 37, 38, 39, 40, 41, 42, 43, 44, 45, 46, 47, 48, 49, 50, 51, 52, 53, 54, 55, 56, 57, 58, 59, 60, 61, 62, 63, 64, 65, 66, 35), (197, 201, 265, 164), (199, 267, 232, 132), (201, 197, 101, 200), (200, 101, 102, 202), (202, 102, 103, 203), (203, 103, 104, 204), (204, 104, 105, 205), (205, 105, 106, 206), (206, 106, 107, 207), (207, 107, 108, 208), (208, 108, 109, 209), (209, 109, 110, 210), (210, 110, 111, 211), (211, 111, 112, 212), (212, 112, 113, 213), (213, 113, 114, 214), (214, 114, 115, 215), (215, 115, 116, 216), (216, 116, 117, 217), (217, 117, 118, 218), (218, 118, 119, 219), (219, 119, 120, 220), (220, 120, 121, 221), (221, 121, 122, 222), (222, 122, 123, 223), (223, 123, 124, 224), (224, 124, 125, 225), (225, 125, 126, 226), (226, 126, 127, 227), (227, 127, 128, 228), (228, 128, 129, 229), (229, 129, 130, 230), (230, 130, 131, 231), (231, 131, 132, 232), (234, 198, 133, 233), (233, 133, 134, 235), (235, 134, 135, 236), (236, 135, 136, 237), (237, 136, 137, 238), (238, 137, 138, 239), (239, 138, 139, 240), (240, 139, 140, 241), (241, 140, 141, 242), (242, 141, 142, 243), (243, 142, 143, 244), (244, 143, 144, 245), (245, 144, 145, 246), (246, 145, 146, 247), (247, 146, 147, 248), (248, 147, 148, 249), (249, 148, 149, 250), (250, 149, 150, 251), (251, 150, 151, 252), (252, 151, 152, 253), (253, 152, 153, 254), (254, 153, 154, 255), (255, 154, 155, 256), (256, 155, 156, 257), (257, 156, 157, 258), (258, 157, 158, 259), (259, 158, 159, 260), (260, 159, 160, 261), (261, 160, 161, 262), (262, 161, 162, 263), (263, 162, 163, 264), (264, 163, 164, 265), (267, 199, 165, 266), (266, 165, 166, 268), (268, 166, 167, 269), (269, 167, 168, 270), (270, 168, 169, 271), (271, 169, 170, 272), (272, 170, 171, 273), (273, 171, 172, 274), (274, 172, 173, 275), (275, 173, 174, 276), (276, 174, 175, 277), (277, 175, 176, 278), (278, 176, 177, 279), (279, 177, 178, 280), (280, 178, 179, 281), (281, 179, 180, 282), (282, 180, 181, 283), (283, 181, 182, 284), (284, 182, 183, 285), (285, 183, 184, 286), (286, 184, 185, 287), (287, 185, 186, 288), (288, 186, 187, 289), (289, 187, 188, 290), (290, 188, 189, 291), (291, 189, 190, 292), (292, 190, 191, 293), (293, 191, 192, 294), (294, 192, 193, 295), (295, 193, 194, 296), (296, 194, 195, 297), (297, 195, 196, 298), (197, 164, 163, 162, 161, 160, 159, 158, 157, 156, 155, 154, 153, 152, 151, 150, 149, 148, 147, 146, 145, 144, 143, 142, 141, 140, 139, 138, 137, 136, 135, 134, 133, 198, 100, 196, 195, 194, 193, 192, 191, 190, 189, 188, 187, 186, 185, 184, 183, 182, 181, 180, 179, 178, 177, 176, 175, 174, 173, 172, 171, 170, 169, 168, 167, 166, 165, 199, 132, 131, 130, 129, 128, 127, 126, 125, 124, 123, 122, 121, 120, 119, 118, 117, 116, 115, 114, 113, 112, 111, 110, 109, 108, 107, 106, 105, 104, 103, 102, 101), (3, 1, 201, 200), (4, 3, 200, 202), (5, 4, 202, 203), (6, 5, 203, 204), (7, 6, 204, 205), (8, 7, 205, 206), (9, 8, 206, 207), (10, 9, 207, 208), (11, 10, 208, 209), (12, 11, 209, 210), (13, 12, 210, 211), (14, 13, 211, 212), (15, 14, 212, 213), (16, 15, 213, 214), (17, 16, 214, 215), (18, 17, 215, 216), (19, 18, 216, 217), (20, 19, 217, 218), (21, 20, 218, 219), (22, 21, 219, 220), (23, 22, 220, 221), (24, 23, 221, 222), (25, 24, 222, 223), (26, 25, 223, 224), (27, 26, 224, 225), (28, 27, 225, 226), (29, 28, 226, 227), (30, 29, 227, 228), (31, 30, 228, 229), (32, 31, 229, 230), (33, 32, 230, 231), (2, 33, 231, 232), (36, 34, 234, 233), (37, 36, 233, 235), (38, 37, 235, 236), (39, 38, 236, 237), (40, 39, 237, 238), (41, 40, 238, 239), (42, 41, 239, 240), (43, 42, 240, 241), (44, 43, 241, 242), (45, 44, 242, 243), (46, 45, 243, 244), (47, 46, 244, 245), (48, 47, 245, 246), (49, 48, 246, 247), (50, 49, 247, 248), (51, 50, 248, 249), (52, 51, 249, 250), (53, 52, 250, 251), (54, 53, 251, 252), (55, 54, 252, 253), (56, 55, 253, 254), (57, 56, 254, 255), (58, 57, 255, 256), (59, 58, 256, 257), (60, 59, 257, 258), (61, 60, 258, 259), (62, 61, 259, 260), (63, 62, 260, 261), (64, 63, 261, 262), (65, 64, 262, 263), (66, 65, 263, 264), (35, 66, 264, 265), (69, 67, 267, 266), (70, 69, 266, 268), (71, 70, 268, 269), (72, 71, 269, 270), (73, 72, 270, 271), (74, 73, 271, 272), (75, 74, 272, 273), (76, 75, 273, 274), (77, 76, 274, 275), (78, 77, 275, 276), (79, 78, 276, 277), (80, 79, 277, 278), (81, 80, 278, 279), (82, 81, 279, 280), (83, 82, 280, 281), (84, 83, 281, 282), (85, 84, 282, 283), (86, 85, 283, 284), (87, 86, 284, 285), (88, 87, 285, 286), (89, 88, 286, 287), (90, 89, 287, 288), (91, 90, 288, 289), (92, 91, 289, 290), (93, 92, 290, 291), (94, 93, 291, 292), (95, 94, 292, 293), (96, 95, 293, 294), (97, 96, 294, 295), (98, 97, 295, 296), (99, 98, 296, 297), (68, 99, 297, 298), (67, 2, 232, 267), (1, 35, 265, 201), (0, 68, 298, 299), (34, 0, 299, 234)])
me_cube_001.polygons.foreach_set('use_smooth', [True] * 202)
_uv = me_cube_001.uv_layers.new(name='UVMap')
_uv.uv.foreach_set('vector', [0.6039, 0.0, 0.625, 0.0, 0.625, 0.1256, 0.6039, 0.1256, 0.6039, 0.8744, 0.625, 0.8744, 0.625, 1.0, 0.6039, 1.0, 0.6352, 0.6228, 0.6354, 0.6171, 0.6358, 0.6115, 0.6365, 0.606, 0.6374, 0.6005, 0.6386, 0.5951, 0.6401, 0.5897, 0.6418, 0.5845, 0.6438, 0.5793, 0.6461, 0.5743, 0.6485, 0.5694, 0.6512, 0.5646, 0.6542, 0.5599, 0.6573, 0.5555, 0.6607, 0.5511, 0.6643, 0.547, 0.668, 0.543, 0.672, 0.5393, 0.6761, 0.5357, 0.6805, 0.5323, 0.6849, 0.5292, 0.6896, 0.5262, 0.6944, 0.5235, 0.6993, 0.5211, 0.7043, 0.5188, 0.7095, 0.5168, 0.7147, 0.5151, 0.7201, 0.5136, 0.7255, 0.5124, 0.731, 0.5115, 0.7365, 0.5108, 0.7421, 0.5104, 0.7478, 0.5102, 0.7489, 0.5102, 0.7546, 0.5104, 0.7602, 0.5108, 0.7658, 0.5115, 0.7714, 0.5124, 0.7769, 0.5137, 0.7824, 0.5152, 0.7878, 0.517, 0.7931, 0.519, 0.7983, 0.5213, 0.8034, 0.5239, 0.8083, 0.5267, 0.8132, 0.5297, 0.8178, 0.533, 0.8223, 0.5365, 0.8266, 0.5403, 0.8308, 0.5442, 0.8347, 0.5483, 0.8385, 0.5527, 0.842, 0.5572, 0.8453, 0.5618, 0.8483, 0.5667, 0.8511, 0.5716, 0.8537, 0.5767, 0.856, 0.5819, 0.858, 0.5872, 0.8598, 0.5926, 0.8613, 0.5981, 0.8626, 0.6036, 0.8635, 0.6092, 0.8642, 0.6148, 0.8646, 0.6204, 0.8648, 0.6261, 0.8648, 0.7398, 0.7511, 0.7398, 0.7454, 0.7396, 0.7398, 0.7392, 0.7342, 0.7385, 0.7286, 0.7376, 0.7231, 0.7363, 0.7176, 0.7348, 0.7122, 0.733, 0.7069, 0.731, 0.7017, 0.7287, 0.6966, 0.7261, 0.6917, 0.7233, 0.6868, 0.7203, 0.6822, 0.717, 0.6777, 0.7135, 0.6733, 0.7097, 0.6692, 0.7058, 0.6653, 0.7016, 0.6615, 0.6973, 0.658, 0.6928, 0.6547, 0.6882, 0.6517, 0.6833, 0.6489, 0.6784, 0.6463, 0.6733, 0.644, 0.6681, 0.642, 0.6628, 0.6402, 0.6574, 0.6387, 0.6519, 0.6374, 0.6464, 0.6365, 0.6408, 0.6358, 0.6352, 0.6354, 0.6296, 0.6352, 0.6239, 0.6039, 0.6244, 0.625, 0.6244, 0.625, 0.6256, 0.6039, 0.6256, 0.6039, 0.3744, 0.625, 0.3744, 0.625, 0.3756, 0.6039, 0.3756, 0.625, 0.6244, 0.6039, 0.6244, 0.6039, 0.6183, 0.625, 0.6183, 0.625, 0.6183, 0.6039, 0.6183, 0.6039, 0.6122, 0.625, 0.6122, 0.625, 0.6122, 0.6039, 0.6122, 0.6039, 0.6061, 0.625, 0.6061, 0.625, 0.6061, 0.6039, 0.6061, 0.6039, 0.6001, 0.625, 0.6001, 0.625, 0.6001, 0.6039, 0.6001, 0.6039, 0.5941, 0.625, 0.5941, 0.625, 0.5941, 0.6039, 0.5941, 0.6039, 0.5883, 0.625, 0.5883, 0.625, 0.5883, 0.6039, 0.5883, 0.6039, 0.5825, 0.625, 0.5825, 0.625, 0.5825, 0.6039, 0.5825, 0.6039, 0.5768, 0.625, 0.5768, 0.625, 0.5768, 0.6039, 0.5768, 0.6039, 0.5712, 0.625, 0.5712, 0.625, 0.5712, 0.6039, 0.5712, 0.6039, 0.5657, 0.625, 0.5657, 0.625, 0.5657, 0.6039, 0.5657, 0.6039, 0.5604, 0.625, 0.5604, 0.625, 0.5604, 0.6039, 0.5604, 0.6039, 0.5553, 0.625, 0.5553, 0.625, 0.5553, 0.6039, 0.5553, 0.6039, 0.5503, 0.625, 0.5503, 0.625, 0.5503, 0.6039, 0.5503, 0.6039, 0.5455, 0.625, 0.5455, 0.625, 0.5455, 0.6039, 0.5455, 0.6039, 0.5408, 0.625, 0.5408, 0.625, 0.5408, 0.6039, 0.5408, 0.6039, 0.5, 0.625, 0.5, 0.625, 0.5, 0.6039, 0.5, 0.6039, 0.4592, 0.625, 0.4592, 0.625, 0.4592, 0.6039, 0.4592, 0.6039, 0.4545, 0.625, 0.4545, 0.625, 0.4545, 0.6039, 0.4545, 0.6039, 0.4497, 0.625, 0.4497, 0.625, 0.4497, 0.6039, 0.4497, 0.6039, 0.4447, 0.625, 0.4447, 0.625, 0.4447, 0.6039, 0.4447, 0.6039, 0.4396, 0.625, 0.4396, 0.625, 0.4396, 0.6039, 0.4396, 0.6039, 0.4343, 0.625, 0.4343, 0.625, 0.4343, 0.6039, 0.4343, 0.6039, 0.4288, 0.625, 0.4288, 0.625, 0.4288, 0.6039, 0.4288, 0.6039, 0.4232, 0.625, 0.4232, 0.625, 0.4232, 0.6039, 0.4232, 0.6039, 0.4175, 0.625, 0.4175, 0.625, 0.4175, 0.6039, 0.4175, 0.6039, 0.4117, 0.625, 0.4117, 0.625, 0.4117, 0.6039, 0.4117, 0.6039, 0.4059, 0.625, 0.4059, 0.625, 0.4059, 0.6039, 0.4059, 0.6039, 0.3999, 0.625, 0.3999, 0.625, 0.3999, 0.6039, 0.3999, 0.6039, 0.3939, 0.625, 0.3939, 0.625, 0.3939, 0.6039, 0.3939, 0.6039, 0.3878, 0.625, 0.3878, 0.625, 0.3878, 0.6039, 0.3878, 0.6039, 0.3817, 0.625, 0.3817, 0.625, 0.3817, 0.6039, 0.3817, 0.6039, 0.3756, 0.625, 0.3756, 0.625, 0.8744, 0.6039, 0.8744, 0.6039, 0.8683, 0.625, 0.8683, 0.625, 0.8683, 0.6039, 0.8683, 0.6039, 0.8622, 0.625, 0.8622, 0.625, 0.8622, 0.6039, 0.8622, 0.6039, 0.8561, 0.625, 0.8561, 0.625, 0.8561, 0.6039, 0.8561, 0.6039, 0.8501, 0.625, 0.8501, 0.625, 0.8501, 0.6039, 0.8501, 0.6039, 0.8441, 0.625, 0.8441, 0.625, 0.8441, 0.6039, 0.8441, 0.6039, 0.8383, 0.625, 0.8383, 0.625, 0.8383, 0.6039, 0.8383, 0.6039, 0.8325, 0.625, 0.8325, 0.625, 0.8325, 0.6039, 0.8325, 0.6039, 0.8268, 0.625, 0.8268, 0.625, 0.8268, 0.6039, 0.8268, 0.6039, 0.8212, 0.625, 0.8212, 0.625, 0.8212, 0.6039, 0.8212, 0.6039, 0.8157, 0.625, 0.8157, 0.625, 0.8157, 0.6039, 0.8157, 0.6039, 0.8104, 0.625, 0.8104, 0.625, 0.8104, 0.6039, 0.8104, 0.6039, 0.8053, 0.625, 0.8053, 0.625, 0.8053, 0.6039, 0.8053, 0.6039, 0.8003, 0.625, 0.8003, 0.625, 0.8003, 0.6039, 0.8003, 0.6039, 0.7955, 0.625, 0.7955, 0.625, 0.7955, 0.6039, 0.7955, 0.6039, 0.7908, 0.625, 0.7908, 0.625, 0.7908, 0.6039, 0.7908, 0.6039, 0.75, 0.625, 0.75, 0.625, 0.75, 0.6039, 0.75, 0.6039, 0.7092, 0.625, 0.7092, 0.625, 0.7092, 0.6039, 0.7092, 0.6039, 0.7045, 0.625, 0.7045, 0.625, 0.7045, 0.6039, 0.7045, 0.6039, 0.6997, 0.625, 0.6997, 0.625, 0.6997, 0.6039, 0.6997, 0.6039, 0.6947, 0.625, 0.6947, 0.625, 0.6947, 0.6039, 0.6947, 0.6039, 0.6896, 0.625, 0.6896, 0.625, 0.6896, 0.6039, 0.6896, 0.6039, 0.6843, 0.625, 0.6843, 0.625, 0.6843, 0.6039, 0.6843, 0.6039, 0.6788, 0.625, 0.6788, 0.625, 0.6788, 0.6039, 0.6788, 0.6039, 0.6732, 0.625, 0.6732, 0.625, 0.6732, 0.6039, 0.6732, 0.6039, 0.6675, 0.625, 0.6675, 0.625, 0.6675, 0.6039, 0.6675, 0.6039, 0.6617, 0.625, 0.6617, 0.625, 0.6617, 0.6039, 0.6617, 0.6039, 0.6559, 0.625, 0.6559, 0.625, 0.6559, 0.6039, 0.6559, 0.6039, 0.6499, 0.625, 0.6499, 0.625, 0.6499, 0.6039, 0.6499, 0.6039, 0.6439, 0.625, 0.6439, 0.625, 0.6439, 0.6039, 0.6439, 0.6039, 0.6378, 0.625, 0.6378, 0.625, 0.6378, 0.6039, 0.6378, 0.6039, 0.6317, 0.625, 0.6317, 0.625, 0.6317, 0.6039, 0.6317, 0.6039, 0.6256, 0.625, 0.6256, 0.625, 0.3744, 0.6039, 0.3744, 0.6039, 0.3683, 0.625, 0.3683, 0.625, 0.3683, 0.6039, 0.3683, 0.6039, 0.3622, 0.625, 0.3622, 0.625, 0.3622, 0.6039, 0.3622, 0.6039, 0.3561, 0.625, 0.3561, 0.625, 0.3561, 0.6039, 0.3561, 0.6039, 0.3501, 0.625, 0.3501, 0.625, 0.3501, 0.6039, 0.3501, 0.6039, 0.3441, 0.625, 0.3441, 0.625, 0.3441, 0.6039, 0.3441, 0.6039, 0.3383, 0.625, 0.3383, 0.625, 0.3383, 0.6039, 0.3383, 0.6039, 0.3325, 0.625, 0.3325, 0.625, 0.3325, 0.6039, 0.3325, 0.6039, 0.3268, 0.625, 0.3268, 0.625, 0.3268, 0.6039, 0.3268, 0.6039, 0.3212, 0.625, 0.3212, 0.625, 0.3212, 0.6039, 0.3212, 0.6039, 0.3157, 0.625, 0.3157, 0.625, 0.3157, 0.6039, 0.3157, 0.6039, 0.3104, 0.625, 0.3104, 0.625, 0.3104, 0.6039, 0.3104, 0.6039, 0.3053, 0.625, 0.3053, 0.625, 0.3053, 0.6039, 0.3053, 0.6039, 0.3003, 0.625, 0.3003, 0.625, 0.3003, 0.6039, 0.3003, 0.6039, 0.2955, 0.625, 0.2955, 0.625, 0.2955, 0.6039, 0.2955, 0.6039, 0.2908, 0.625, 0.2908, 0.625, 0.2908, 0.6039, 0.2908, 0.6039, 0.25, 0.625, 0.25, 0.625, 0.25, 0.6039, 0.25, 0.6039, 0.2092, 0.625, 0.2092, 0.625, 0.2092, 0.6039, 0.2092, 0.6039, 0.2045, 0.625, 0.2045, 0.625, 0.2045, 0.6039, 0.2045, 0.6039, 0.1997, 0.625, 0.1997, 0.625, 0.1997, 0.6039, 0.1997, 0.6039, 0.1947, 0.625, 0.1947, 0.625, 0.1947, 0.6039, 0.1947, 0.6039, 0.1896, 0.625, 0.1896, 0.625, 0.1896, 0.6039, 0.1896, 0.6039, 0.1843, 0.625, 0.1843, 0.625, 0.1843, 0.6039, 0.1843, 0.6039, 0.1788, 0.625, 0.1788, 0.625, 0.1788, 0.6039, 0.1788, 0.6039, 0.1732, 0.625, 0.1732, 0.625, 0.1732, 0.6039, 0.1732, 0.6039, 0.1675, 0.625, 0.1675, 0.625, 0.1675, 0.6039, 0.1675, 0.6039, 0.1617, 0.625, 0.1617, 0.625, 0.1617, 0.6039, 0.1617, 0.6039, 0.1559, 0.625, 0.1559, 0.625, 0.1559, 0.6039, 0.1559, 0.6039, 0.1499, 0.625, 0.1499, 0.625, 0.1499, 0.6039, 0.1499, 0.6039, 0.1439, 0.625, 0.1439, 0.625, 0.1439, 0.6039, 0.1439, 0.6039, 0.1378, 0.625, 0.1378, 0.625, 0.1378, 0.6039, 0.1378, 0.6039, 0.1317, 0.625, 0.1317, 0.625, 0.1317, 0.6039, 0.1317, 0.6039, 0.1256, 0.625, 0.1256, 0.6039, 0.6244, 0.6039, 0.6256, 0.6039, 0.6317, 0.6039, 0.6378, 0.6039, 0.6439, 0.6039, 0.6499, 0.6039, 0.6559, 0.6039, 0.6617, 0.6039, 0.6675, 0.6039, 0.6732, 0.6039, 0.6788, 0.6039, 0.6843, 0.6039, 0.6896, 0.6039, 0.6947, 0.6039, 0.6997, 0.6039, 0.7045, 0.6039, 0.7092, 0.6039, 0.75, 0.6039, 0.7908, 0.6039, 0.7955, 0.6039, 0.8003, 0.6039, 0.8053, 0.6039, 0.8104, 0.6039, 0.8157, 0.6039, 0.8212, 0.6039, 0.8268, 0.6039, 0.8325, 0.6039, 0.8383, 0.6039, 0.8441, 0.6039, 0.8501, 0.6039, 0.8561, 0.6039, 0.8622, 0.6039, 0.8683, 0.6039, 0.8744, 0.6039, 1.0, 0.6039, 0.1256, 0.6039, 0.1317, 0.6039, 0.1378, 0.6039, 0.1439, 0.6039, 0.1499, 0.6039, 0.1559, 0.6039, 0.1617, 0.6039, 0.1675, 0.6039, 0.1732, 0.6039, 0.1788, 0.6039, 0.1843, 0.6039, 0.1896, 0.6039, 0.1947, 0.6039, 0.1997, 0.6039, 0.2045, 0.6039, 0.2092, 0.6039, 0.25, 0.6039, 0.2908, 0.6039, 0.2955, 0.6039, 0.3003, 0.6039, 0.3053, 0.6039, 0.3104, 0.6039, 0.3157, 0.6039, 0.3212, 0.6039, 0.3268, 0.6039, 0.3325, 0.6039, 0.3383, 0.6039, 0.3441, 0.6039, 0.3501, 0.6039, 0.3561, 0.6039, 0.3622, 0.6039, 0.3683, 0.6039, 0.3744, 0.6039, 0.3756, 0.6039, 0.3817, 0.6039, 0.3878, 0.6039, 0.3939, 0.6039, 0.3999, 0.6039, 0.4059, 0.6039, 0.4117, 0.6039, 0.4175, 0.6039, 0.4232, 0.6039, 0.4288, 0.6039, 0.4343, 0.6039, 0.4396, 0.6039, 0.4447, 0.6039, 0.4497, 0.6039, 0.4545, 0.6039, 0.4592, 0.6039, 0.5, 0.6039, 0.5408, 0.6039, 0.5455, 0.6039, 0.5503, 0.6039, 0.5553, 0.6039, 0.5604, 0.6039, 0.5657, 0.6039, 0.5712, 0.6039, 0.5768, 0.6039, 0.5825, 0.6039, 0.5883, 0.6039, 0.5941, 0.6039, 0.6001, 0.6039, 0.6061, 0.6039, 0.6122, 0.6039, 0.6183, 0.6354, 0.6171, 0.6352, 0.6228, 0.625, 0.6244, 0.6251, 0.6183, 0.6358, 0.6115, 0.6354, 0.6171, 0.6251, 0.6183, 0.6256, 0.6122, 0.6365, 0.606, 0.6358, 0.6115, 0.6256, 0.6122, 0.6263, 0.6061, 0.6374, 0.6005, 0.6365, 0.606, 0.6263, 0.6061, 0.6274, 0.6001, 0.6386, 0.5951, 0.6374, 0.6005, 0.6274, 0.6001, 0.6287, 0.5941, 0.6401, 0.5897, 0.6386, 0.5951, 0.6287, 0.5941, 0.6304, 0.5883, 0.6418, 0.5845, 0.6401, 0.5897, 0.6304, 0.5883, 0.6323, 0.5825, 0.6438, 0.5793, 0.6418, 0.5845, 0.6323, 0.5825, 0.6345, 0.5768, 0.6461, 0.5743, 0.6438, 0.5793, 0.6345, 0.5768, 0.6369, 0.5712, 0.6485, 0.5694, 0.6461, 0.5743, 0.6369, 0.5712, 0.6397, 0.5657, 0.6512, 0.5646, 0.6485, 0.5694, 0.6397, 0.5657, 0.6427, 0.5604, 0.6542, 0.5599, 0.6512, 0.5646, 0.6427, 0.5604, 0.646, 0.5553, 0.6573, 0.5555, 0.6542, 0.5599, 0.646, 0.5553, 0.6495, 0.5503, 0.6607, 0.5511, 0.6573, 0.5555, 0.6495, 0.5503, 0.6532, 0.5455, 0.6643, 0.547, 0.6607, 0.5511, 0.6532, 0.5455, 0.6572, 0.5408, 0.668, 0.543, 0.6643, 0.547, 0.6572, 0.5408, 0.6614, 0.5364, 0.672, 0.5393, 0.668, 0.543, 0.6614, 0.5364, 0.6658, 0.5322, 0.6761, 0.5357, 0.672, 0.5393, 0.6658, 0.5322, 0.6705, 0.5282, 0.6805, 0.5323, 0.6761, 0.5357, 0.6705, 0.5282, 0.6753, 0.5245, 0.6849, 0.5292, 0.6805, 0.5323, 0.6753, 0.5245, 0.6803, 0.521, 0.6896, 0.5262, 0.6849, 0.5292, 0.6803, 0.521, 0.6854, 0.5177, 0.6944, 0.5235, 0.6896, 0.5262, 0.6854, 0.5177, 0.6907, 0.5147, 0.6993, 0.5211, 0.6944, 0.5235, 0.6907, 0.5147, 0.6962, 0.5119, 0.7043, 0.5188, 0.6993, 0.5211, 0.6962, 0.5119, 0.7018, 0.5095, 0.7095, 0.5168, 0.7043, 0.5188, 0.7018, 0.5095, 0.7075, 0.5073, 0.7147, 0.5151, 0.7095, 0.5168, 0.7075, 0.5073, 0.7133, 0.5054, 0.7201, 0.5136, 0.7147, 0.5151, 0.7133, 0.5054, 0.7191, 0.5037, 0.7255, 0.5124, 0.7201, 0.5136, 0.7191, 0.5037, 0.7251, 0.5024, 0.731, 0.5115, 0.7255, 0.5124, 0.7251, 0.5024, 0.7311, 0.5013, 0.7365, 0.5108, 0.731, 0.5115, 0.7311, 0.5013, 0.7372, 0.5006, 0.7421, 0.5104, 0.7365, 0.5108, 0.7372, 0.5006, 0.7433, 0.5001, 0.7478, 0.5102, 0.7421, 0.5104, 0.7433, 0.5001, 0.7494, 0.5, 0.7454, 0.7396, 0.7511, 0.7398, 0.7494, 0.75, 0.7433, 0.7499, 0.7398, 0.7392, 0.7454, 0.7396, 0.7433, 0.7499, 0.7372, 0.7494, 0.7342, 0.7385, 0.7398, 0.7392, 0.7372, 0.7494, 0.7311, 0.7487, 0.7286, 0.7376, 0.7342, 0.7385, 0.7311, 0.7487, 0.7251, 0.7476, 0.7231, 0.7363, 0.7286, 0.7376, 0.7251, 0.7476, 0.7191, 0.7463, 0.7176, 0.7348, 0.7231, 0.7363, 0.7191, 0.7463, 0.7133, 0.7446, 0.7122, 0.733, 0.7176, 0.7348, 0.7133, 0.7446, 0.7075, 0.7427, 0.7069, 0.731, 0.7122, 0.733, 0.7075, 0.7427, 0.7018, 0.7405, 0.7017, 0.7287, 0.7069, 0.731, 0.7018, 0.7405, 0.6962, 0.7381, 0.6966, 0.7261, 0.7017, 0.7287, 0.6962, 0.7381, 0.6907, 0.7353, 0.6917, 0.7233, 0.6966, 0.7261, 0.6907, 0.7353, 0.6854, 0.7323, 0.6868, 0.7203, 0.6917, 0.7233, 0.6854, 0.7323, 0.6803, 0.729, 0.6822, 0.717, 0.6868, 0.7203, 0.6803, 0.729, 0.6753, 0.7255, 0.6777, 0.7135, 0.6822, 0.717, 0.6753, 0.7255, 0.6705, 0.7218, 0.6733, 0.7097, 0.6777, 0.7135, 0.6705, 0.7218, 0.6658, 0.7178, 0.6692, 0.7058, 0.6733, 0.7097, 0.6658, 0.7178, 0.6614, 0.7136, 0.6653, 0.7016, 0.6692, 0.7058, 0.6614, 0.7136, 0.6572, 0.7092, 0.6615, 0.6973, 0.6653, 0.7016, 0.6572, 0.7092, 0.6532, 0.7045, 0.658, 0.6928, 0.6615, 0.6973, 0.6532, 0.7045, 0.6495, 0.6997, 0.6547, 0.6882, 0.658, 0.6928, 0.6495, 0.6997, 0.646, 0.6947, 0.6517, 0.6833, 0.6547, 0.6882, 0.646, 0.6947, 0.6427, 0.6896, 0.6489, 0.6784, 0.6517, 0.6833, 0.6427, 0.6896, 0.6397, 0.6843, 0.6463, 0.6733, 0.6489, 0.6784, 0.6397, 0.6843, 0.6369, 0.6788, 0.644, 0.6681, 0.6463, 0.6733, 0.6369, 0.6788, 0.6345, 0.6732, 0.642, 0.6628, 0.644, 0.6681, 0.6345, 0.6732, 0.6323, 0.6675, 0.6402, 0.6574, 0.642, 0.6628, 0.6323, 0.6675, 0.6304, 0.6617, 0.6387, 0.6519, 0.6402, 0.6574, 0.6304, 0.6617, 0.6287, 0.6559, 0.6374, 0.6464, 0.6387, 0.6519, 0.6287, 0.6559, 0.6274, 0.6499, 0.6365, 0.6408, 0.6374, 0.6464, 0.6274, 0.6499, 0.6263, 0.6439, 0.6358, 0.6352, 0.6365, 0.6408, 0.6263, 0.6439, 0.6256, 0.6378, 0.6354, 0.6296, 0.6358, 0.6352, 0.6256, 0.6378, 0.6251, 0.6317, 0.6352, 0.6239, 0.6354, 0.6296, 0.6251, 0.6317, 0.625, 0.6256, 0.7546, 0.5104, 0.7489, 0.5102, 0.7506, 0.5, 0.7567, 0.5001, 0.7602, 0.5108, 0.7546, 0.5104, 0.7567, 0.5001, 0.7628, 0.5006, 0.7658, 0.5115, 0.7602, 0.5108, 0.7628, 0.5006, 0.7689, 0.5013, 0.7714, 0.5124, 0.7658, 0.5115, 0.7689, 0.5013, 0.7749, 0.5024, 0.7769, 0.5137, 0.7714, 0.5124, 0.7749, 0.5024, 0.7809, 0.5037, 0.7824, 0.5152, 0.7769, 0.5137, 0.7809, 0.5037, 0.7867, 0.5054, 0.7878, 0.517, 0.7824, 0.5152, 0.7867, 0.5054, 0.7925, 0.5073, 0.7931, 0.519, 0.7878, 0.517, 0.7925, 0.5073, 0.7982, 0.5095, 0.7983, 0.5213, 0.7931, 0.519, 0.7982, 0.5095, 0.8038, 0.5119, 0.8034, 0.5239, 0.7983, 0.5213, 0.8038, 0.5119, 0.8093, 0.5147, 0.8083, 0.5267, 0.8034, 0.5239, 0.8093, 0.5147, 0.8146, 0.5177, 0.8132, 0.5297, 0.8083, 0.5267, 0.8146, 0.5177, 0.8197, 0.521, 0.8178, 0.533, 0.8132, 0.5297, 0.8197, 0.521, 0.8247, 0.5245, 0.8223, 0.5365, 0.8178, 0.533, 0.8247, 0.5245, 0.8295, 0.5282, 0.8266, 0.5403, 0.8223, 0.5365, 0.8295, 0.5282, 0.8342, 0.5322, 0.8308, 0.5442, 0.8266, 0.5403, 0.8342, 0.5322, 0.8386, 0.5364, 0.8347, 0.5483, 0.8308, 0.5442, 0.8386, 0.5364, 0.8428, 0.5408, 0.8385, 0.5527, 0.8347, 0.5483, 0.8428, 0.5408, 0.8468, 0.5455, 0.842, 0.5572, 0.8385, 0.5527, 0.8468, 0.5455, 0.8505, 0.5503, 0.8453, 0.5618, 0.842, 0.5572, 0.8505, 0.5503, 0.854, 0.5553, 0.8483, 0.5667, 0.8453, 0.5618, 0.854, 0.5553, 0.8573, 0.5604, 0.8511, 0.5716, 0.8483, 0.5667, 0.8573, 0.5604, 0.8603, 0.5657, 0.8537, 0.5767, 0.8511, 0.5716, 0.8603, 0.5657, 0.8631, 0.5712, 0.856, 0.5819, 0.8537, 0.5767, 0.8631, 0.5712, 0.8655, 0.5768, 0.858, 0.5872, 0.856, 0.5819, 0.8655, 0.5768, 0.8677, 0.5825, 0.8598, 0.5926, 0.858, 0.5872, 0.8677, 0.5825, 0.8696, 0.5883, 0.8613, 0.5981, 0.8598, 0.5926, 0.8696, 0.5883, 0.8713, 0.5941, 0.8626, 0.6036, 0.8613, 0.5981, 0.8713, 0.5941, 0.8726, 0.6001, 0.8635, 0.6092, 0.8626, 0.6036, 0.8726, 0.6001, 0.8737, 0.6061, 0.8642, 0.6148, 0.8635, 0.6092, 0.8737, 0.6061, 0.8744, 0.6122, 0.8646, 0.6204, 0.8642, 0.6148, 0.8744, 0.6122, 0.8749, 0.6183, 0.8648, 0.6261, 0.8646, 0.6204, 0.8749, 0.6183, 0.875, 0.6244, 0.7489, 0.5102, 0.7478, 0.5102, 0.7494, 0.5, 0.7506, 0.5, 0.6352, 0.6228, 0.6352, 0.6239, 0.625, 0.6256, 0.625, 0.6244, 0.8648, 0.7398, 0.8648, 0.6261, 0.875, 0.6244, 0.875, 0.75, 0.7511, 0.7398, 0.8648, 0.7398, 0.875, 0.75, 0.7494, 0.75])
me_cube_001.materials.append(mat_material)
me_cube_001.use_mirror_vertex_groups = False
me_cube_001.update()
me_cube_003 = bpy.data.meshes.new('Cube.003')
me_cube_003.from_pydata([(0.5977, 0.7107, 0.436), (0.5676, 0.7444, 0.436), (0.5362, 0.7763, 0.436), (0.5035, 0.8063, 0.436), (0.4696, 0.8345, 0.436), (0.4345, 0.8606, 0.436), (0.3984, 0.8846, 0.436), (0.3614, 0.9066, 0.436), (0.3235, 0.9264, 0.436), (0.2848, 0.944, 0.436), (0.2454, 0.9593, 0.436), (0.2054, 0.9723, 0.436), (0.1649, 0.983, 0.436), (0.124, 0.9914, 0.436), (0.08285, 0.9973, 0.436), (0.04147, 1.001, 0.436), (0.0, 1.002, 0.436), (-0.04147, 1.001, 0.436), (-0.08285, 0.9973, 0.436), (-0.124, 0.9914, 0.436), (-0.1649, 0.983, 0.436), (-0.2054, 0.9723, 0.436), (-0.2454, 0.9593, 0.436), (-0.2848, 0.944, 0.436), (-0.3235, 0.9264, 0.436), (-0.3614, 0.9066, 0.436), (-0.3984, 0.8846, 0.436), (-0.4345, 0.8606, 0.436), (-0.4696, 0.8345, 0.436), (-0.5035, 0.8063, 0.436), (-0.5362, 0.7763, 0.436), (-0.5676, 0.7444, 0.436), (-0.5977, 0.7107, 0.436), (0.802, 0.3352, 0.436), (0.7871, 0.3807, 0.436), (0.7702, 0.4254, 0.436), (0.7516, 0.469, 0.436), (0.7311, 0.5115, 0.436), (0.7089, 0.5527, 0.436), (0.6851, 0.5926, 0.436), (0.6595, 0.6311, 0.436), (0.6324, 0.6681, 0.436), (0.6038, 0.7035, 0.436), (-0.6038, 0.7035, 0.436), (-0.6324, 0.6681, 0.436), (-0.6595, 0.6311, 0.436), (-0.6851, 0.5926, 0.436), (-0.7089, 0.5527, 0.436), (-0.7311, 0.5115, 0.436), (-0.7516, 0.469, 0.436), (-0.7702, 0.4254, 0.436), (-0.7871, 0.3807, 0.436), (-0.802, 0.3352, 0.436), (0.5167, 0.7029, 1.1), (0.4881, 0.732, 1.1), (0.4584, 0.7593, 1.1), (0.4275, 0.7849, 1.1), (0.3956, 0.8087, 1.1), (0.3627, 0.8306, 1.1), (0.329, 0.8506, 1.1), (0.2945, 0.8686, 1.1), (0.2592, 0.8846, 1.1), (0.2234, 0.8985, 1.1), (0.187, 0.9104, 1.1), (0.1501, 0.9201, 1.1), (0.1129, 0.9277, 1.1), (0.07542, 0.9332, 1.1), (0.03775, 0.9364, 1.1), (-2.886e-09, 0.9375, 1.1), (-0.03775, 0.9364, 1.1), (-0.07542, 0.9332, 1.1), (-0.1129, 0.9277, 1.1), (-0.1501, 0.9201, 1.1), (-0.187, 0.9104, 1.1), (-0.2234, 0.8985, 1.1), (-0.2592, 0.8846, 1.1), (-0.2945, 0.8686, 1.1), (-0.329, 0.8506, 1.1), (-0.3627, 0.8306, 1.1), (-0.3956, 0.8087, 1.1), (-0.4275, 0.7849, 1.1), (-0.4584, 0.7593, 1.1), (-0.4881, 0.732, 1.1), (-0.5167, 0.7029, 1.1), (-0.5441, 0.6723, 1.1), (0.7301, 0.3304, 1.1), (0.7165, 0.3719, 1.1), (0.7012, 0.4125, 1.1), (0.6842, 0.4522, 1.1), (0.6656, 0.4909, 1.1), (0.6454, 0.5284, 1.1), (0.6236, 0.5648, 1.1), (0.6004, 0.5998, 1.1), (0.5757, 0.6335, 1.1), (0.5497, 0.6657, 1.1), (-0.5757, 0.6335, 1.1), (-0.6004, 0.5998, 1.1), (-0.6236, 0.5648, 1.1), (-0.6454, 0.5284, 1.1), (-0.6656, 0.4909, 1.1), (-0.6842, 0.4522, 1.1), (-0.7012, 0.4125, 1.1), (-0.7165, 0.3719, 1.1), (-0.7301, 0.3304, 1.1), (0.5441, 0.6723, 1.1), (-0.5497, 0.6657, 1.1), (0.5336, 0.6647, -0.9159), (0.5068, 0.6948, -0.9159), (0.4787, 0.7233, -0.9159), (0.4495, 0.7501, -0.9159), (0.4192, 0.7752, -0.9159), (0.716, 0.3294, -0.9158), (0.3879, 0.7985, -0.9159), (0.7027, 0.3701, -0.9158), (0.3557, 0.82, -0.9159), (0.6877, 0.41, -0.9158), (0.3226, 0.8396, -0.9159), (0.671, 0.4489, -0.9158), (0.2888, 0.8573, -0.9159), (0.6527, 0.4868, -0.9158), (0.2542, 0.873, -0.9159), (0.6329, 0.5237, -0.9158), (0.219, 0.8866, -0.916), (0.6116, 0.5593, -0.9159), (0.1834, 0.8983, -0.916), (0.5888, 0.5937, -0.9159), (0.1472, 0.9078, -0.916), (0.5646, 0.6267, -0.9159), (0.1107, 0.9153, -0.916), (-0.5391, 0.6583, -0.9159), (0.5391, 0.6583, -0.9159), (0.07396, 0.9206, -0.916), (0.03703, 0.9238, -0.916), (-0.5646, 0.6267, -0.9159), (6.392e-10, 0.9249, -0.916), (-0.5888, 0.5937, -0.9159), (-0.03703, 0.9238, -0.916), (-0.6116, 0.5593, -0.9159), (-0.07396, 0.9206, -0.916), (-0.6329, 0.5237, -0.9158), (-0.1107, 0.9153, -0.916), (-0.6527, 0.4868, -0.9158), (-0.1472, 0.9078, -0.916), (-0.671, 0.4489, -0.9158), (-0.1834, 0.8983, -0.916), (-0.6877, 0.41, -0.9158), (-0.219, 0.8866, -0.916), (-0.7027, 0.3701, -0.9158), (-0.2542, 0.873, -0.9159), (-0.716, 0.3294, -0.9158), (-0.2888, 0.8573, -0.9159), (-0.3226, 0.8396, -0.9159), (-0.3557, 0.82, -0.9159), (-0.3879, 0.7985, -0.9159), (-0.4192, 0.7752, -0.9159), (-0.4495, 0.7501, -0.9159), (-0.4787, 0.7233, -0.9159), (-0.5068, 0.6948, -0.9159), (-0.5336, 0.6647, -0.9159)], [], [(0, 106, 107, 1), (1, 107, 108, 2), (2, 108, 109, 3), (3, 109, 110, 4), (4, 110, 112, 5), (5, 112, 114, 6), (6, 114, 116, 7), (7, 116, 118, 8), (8, 118, 120, 9), (9, 120, 122, 10), (10, 122, 124, 11), (11, 124, 126, 12), (12, 126, 128, 13), (13, 128, 131, 14), (14, 131, 132, 15), (15, 132, 134, 16), (16, 134, 136, 17), (17, 136, 138, 18), (18, 138, 140, 19), (19, 140, 142, 20), (20, 142, 144, 21), (21, 144, 146, 22), (22, 146, 148, 23), (23, 148, 150, 24), (24, 150, 151, 25), (25, 151, 152, 26), (26, 152, 153, 27), (27, 153, 154, 28), (28, 154, 155, 29), (29, 155, 156, 30), (30, 156, 157, 31), (31, 157, 158, 32), (33, 111, 113, 34), (34, 113, 115, 35), (35, 115, 117, 36), (36, 117, 119, 37), (37, 119, 121, 38), (38, 121, 123, 39), (39, 123, 125, 40), (40, 125, 127, 41), (41, 127, 130, 42), (43, 129, 133, 44), (44, 133, 135, 45), (45, 135, 137, 46), (46, 137, 139, 47), (47, 139, 141, 48), (48, 141, 143, 49), (49, 143, 145, 50), (50, 145, 147, 51), (51, 147, 149, 52), (102, 51, 52, 103), (101, 50, 51, 102), (100, 49, 50, 101), (99, 48, 49, 100), (98, 47, 48, 99), (97, 46, 47, 98), (96, 45, 46, 97), (95, 44, 45, 96), (105, 43, 44, 95), (93, 41, 42, 94), (92, 40, 41, 93), (91, 39, 40, 92), (90, 38, 39, 91), (89, 37, 38, 90), (88, 36, 37, 89), (87, 35, 36, 88), (86, 34, 35, 87), (85, 33, 34, 86), (83, 31, 32, 84), (82, 30, 31, 83), (81, 29, 30, 82), (80, 28, 29, 81), (79, 27, 28, 80), (78, 26, 27, 79), (77, 25, 26, 78), (76, 24, 25, 77), (75, 23, 24, 76), (74, 22, 23, 75), (73, 21, 22, 74), (72, 20, 21, 73), (71, 19, 20, 72), (70, 18, 19, 71), (69, 17, 18, 70), (68, 16, 17, 69), (67, 15, 16, 68), (66, 14, 15, 67), (65, 13, 14, 66), (64, 12, 13, 65), (63, 11, 12, 64), (62, 10, 11, 63), (61, 9, 10, 62), (60, 8, 9, 61), (59, 7, 8, 60), (58, 6, 7, 59), (57, 5, 6, 58), (56, 4, 5, 57), (55, 3, 4, 56), (54, 2, 3, 55), (53, 1, 2, 54), (104, 0, 1, 53), (43, 105, 84, 32), (0, 104, 94, 42), (158, 129, 43, 32), (130, 106, 0, 42), (111, 149, 147, 145, 143, 141, 139, 137, 135, 133, 129, 158, 157, 156, 155, 154, 153, 152, 151, 150, 148, 146, 144, 142, 140, 138, 136, 134, 132, 131, 128, 126, 124, 122, 120, 118, 116, 114, 112, 110, 109, 108, 107, 106, 130, 127, 125, 123, 121, 119, 117, 115, 113), (104, 94, 93, 92, 91, 90, 89, 88, 87, 86, 85, 103, 102, 101, 100, 99, 98, 97, 96, 95, 105, 84, 83, 82, 81, 80, 79, 78, 77, 76, 75, 74, 73, 72, 71, 70, 69, 68, 67, 66, 65, 64, 63, 62, 61, 60, 59, 58, 57, 56, 55, 54, 53), (33, 85, 103, 52, 149, 111)])
me_cube_003.polygons.foreach_set('use_smooth', [True] * 107)
_uv = me_cube_003.uv_layers.new(name='UVMap')
_uv.uv.foreach_set('vector', [0.5412, 0.6244, 0.4135, 0.6244, 0.4135, 0.6183, 0.5412, 0.6183, 0.5412, 0.6183, 0.4135, 0.6183, 0.4135, 0.6122, 0.5412, 0.6122, 0.5412, 0.6122, 0.4135, 0.6122, 0.4135, 0.6061, 0.5412, 0.6061, 0.5412, 0.6061, 0.4135, 0.6061, 0.4135, 0.6001, 0.5412, 0.6001, 0.5412, 0.6001, 0.4135, 0.6001, 0.4135, 0.5941, 0.5412, 0.5941, 0.5412, 0.5941, 0.4135, 0.5941, 0.4135, 0.5883, 0.5412, 0.5883, 0.5412, 0.5883, 0.4135, 0.5883, 0.4135, 0.5825, 0.5412, 0.5825, 0.5412, 0.5825, 0.4135, 0.5825, 0.4135, 0.5768, 0.5412, 0.5768, 0.5412, 0.5768, 0.4135, 0.5768, 0.4135, 0.5712, 0.5412, 0.5712, 0.5412, 0.5712, 0.4135, 0.5712, 0.4135, 0.5657, 0.5412, 0.5657, 0.5412, 0.5657, 0.4135, 0.5657, 0.4135, 0.5604, 0.5412, 0.5604, 0.5412, 0.5604, 0.4135, 0.5604, 0.4135, 0.5553, 0.5412, 0.5553, 0.5412, 0.5553, 0.4135, 0.5553, 0.4135, 0.5503, 0.5412, 0.5503, 0.5412, 0.5503, 0.4135, 0.5503, 0.4135, 0.5455, 0.5412, 0.5455, 0.5412, 0.5455, 0.4135, 0.5455, 0.4135, 0.5408, 0.5412, 0.5408, 0.5412, 0.5408, 0.4135, 0.5408, 0.4135, 0.5, 0.5412, 0.5, 0.5412, 0.5, 0.4135, 0.5, 0.4135, 0.4592, 0.5412, 0.4592, 0.5412, 0.4592, 0.4135, 0.4592, 0.4135, 0.4545, 0.5412, 0.4545, 0.5412, 0.4545, 0.4135, 0.4545, 0.4135, 0.4497, 0.5412, 0.4497, 0.5412, 0.4497, 0.4135, 0.4497, 0.4135, 0.4447, 0.5412, 0.4447, 0.5412, 0.4447, 0.4135, 0.4447, 0.4135, 0.4396, 0.5412, 0.4396, 0.5412, 0.4396, 0.4135, 0.4396, 0.4135, 0.4343, 0.5412, 0.4343, 0.5412, 0.4343, 0.4135, 0.4343, 0.4135, 0.4288, 0.5412, 0.4288, 0.5412, 0.4288, 0.4135, 0.4288, 0.4135, 0.4232, 0.5412, 0.4232, 0.5412, 0.4232, 0.4135, 0.4232, 0.4135, 0.4175, 0.5412, 0.4175, 0.5412, 0.4175, 0.4135, 0.4175, 0.4135, 0.4117, 0.5412, 0.4117, 0.5412, 0.4117, 0.4135, 0.4117, 0.4135, 0.4059, 0.5412, 0.4059, 0.5412, 0.4059, 0.4135, 0.4059, 0.4135, 0.3999, 0.5412, 0.3999, 0.5412, 0.3999, 0.4135, 0.3999, 0.4135, 0.3939, 0.5412, 0.3939, 0.5412, 0.3939, 0.4135, 0.3939, 0.4135, 0.3878, 0.5412, 0.3878, 0.5412, 0.3878, 0.4135, 0.3878, 0.4135, 0.3817, 0.5412, 0.3817, 0.5412, 0.3817, 0.4135, 0.3817, 0.4135, 0.3756, 0.5412, 0.3756, 0.5412, 0.6788, 0.4135, 0.6788, 0.4135, 0.6732, 0.5412, 0.6732, 0.5412, 0.6732, 0.4135, 0.6732, 0.4135, 0.6675, 0.5412, 0.6675, 0.5412, 0.6675, 0.4135, 0.6675, 0.4135, 0.6617, 0.5412, 0.6617, 0.5412, 0.6617, 0.4135, 0.6617, 0.4135, 0.6559, 0.5412, 0.6559, 0.5412, 0.6559, 0.4135, 0.6559, 0.4135, 0.6499, 0.5412, 0.6499, 0.5412, 0.6499, 0.4135, 0.6499, 0.4135, 0.6439, 0.5412, 0.6439, 0.5412, 0.6439, 0.4135, 0.6439, 0.4135, 0.6378, 0.5412, 0.6378, 0.5412, 0.6378, 0.4135, 0.6378, 0.4135, 0.6317, 0.5412, 0.6317, 0.5412, 0.6317, 0.4135, 0.6317, 0.4135, 0.6256, 0.5412, 0.6256, 0.5412, 0.3744, 0.4135, 0.3744, 0.4135, 0.3683, 0.5412, 0.3683, 0.5412, 0.3683, 0.4135, 0.3683, 0.4135, 0.3622, 0.5412, 0.3622, 0.5412, 0.3622, 0.4135, 0.3622, 0.4135, 0.3561, 0.5412, 0.3561, 0.5412, 0.3561, 0.4135, 0.3561, 0.4135, 0.3501, 0.5412, 0.3501, 0.5412, 0.3501, 0.4135, 0.3501, 0.4135, 0.3441, 0.5412, 0.3441, 0.5412, 0.3441, 0.4135, 0.3441, 0.4135, 0.3383, 0.5412, 0.3383, 0.5412, 0.3383, 0.4135, 0.3383, 0.4135, 0.3325, 0.5412, 0.3325, 0.5412, 0.3325, 0.4135, 0.3325, 0.4135, 0.3268, 0.5412, 0.3268, 0.5412, 0.3268, 0.4135, 0.3268, 0.4135, 0.3212, 0.5412, 0.3212, 0.6039, 0.3268, 0.5412, 0.3268, 0.5412, 0.3212, 0.6039, 0.3212, 0.6039, 0.3325, 0.5412, 0.3325, 0.5412, 0.3268, 0.6039, 0.3268, 0.6039, 0.3383, 0.5412, 0.3383, 0.5412, 0.3325, 0.6039, 0.3325, 0.6039, 0.3441, 0.5412, 0.3441, 0.5412, 0.3383, 0.6039, 0.3383, 0.6039, 0.3501, 0.5412, 0.3501, 0.5412, 0.3441, 0.6039, 0.3441, 0.6039, 0.3561, 0.5412, 0.3561, 0.5412, 0.3501, 0.6039, 0.3501, 0.6039, 0.3622, 0.5412, 0.3622, 0.5412, 0.3561, 0.6039, 0.3561, 0.6039, 0.3683, 0.5412, 0.3683, 0.5412, 0.3622, 0.6039, 0.3622, 0.6039, 0.3744, 0.5412, 0.3744, 0.5412, 0.3683, 0.6039, 0.3683, 0.6039, 0.6317, 0.5412, 0.6317, 0.5412, 0.6256, 0.6039, 0.6256, 0.6039, 0.6378, 0.5412, 0.6378, 0.5412, 0.6317, 0.6039, 0.6317, 0.6039, 0.6439, 0.5412, 0.6439, 0.5412, 0.6378, 0.6039, 0.6378, 0.6039, 0.6499, 0.5412, 0.6499, 0.5412, 0.6439, 0.6039, 0.6439, 0.6039, 0.6559, 0.5412, 0.6559, 0.5412, 0.6499, 0.6039, 0.6499, 0.6039, 0.6617, 0.5412, 0.6617, 0.5412, 0.6559, 0.6039, 0.6559, 0.6039, 0.6675, 0.5412, 0.6675, 0.5412, 0.6617, 0.6039, 0.6617, 0.6039, 0.6732, 0.5412, 0.6732, 0.5412, 0.6675, 0.6039, 0.6675, 0.6039, 0.6788, 0.5412, 0.6788, 0.5412, 0.6732, 0.6039, 0.6732, 0.6039, 0.3817, 0.5412, 0.3817, 0.5412, 0.3756, 0.6039, 0.3756, 0.6039, 0.3878, 0.5412, 0.3878, 0.5412, 0.3817, 0.6039, 0.3817, 0.6039, 0.3939, 0.5412, 0.3939, 0.5412, 0.3878, 0.6039, 0.3878, 0.6039, 0.3999, 0.5412, 0.3999, 0.5412, 0.3939, 0.6039, 0.3939, 0.6039, 0.4059, 0.5412, 0.4059, 0.5412, 0.3999, 0.6039, 0.3999, 0.6039, 0.4117, 0.5412, 0.4117, 0.5412, 0.4059, 0.6039, 0.4059, 0.6039, 0.4175, 0.5412, 0.4175, 0.5412, 0.4117, 0.6039, 0.4117, 0.6039, 0.4232, 0.5412, 0.4232, 0.5412, 0.4175, 0.6039, 0.4175, 0.6039, 0.4288, 0.5412, 0.4288, 0.5412, 0.4232, 0.6039, 0.4232, 0.6039, 0.4343, 0.5412, 0.4343, 0.5412, 0.4288, 0.6039, 0.4288, 0.6039, 0.4396, 0.5412, 0.4396, 0.5412, 0.4343, 0.6039, 0.4343, 0.6039, 0.4447, 0.5412, 0.4447, 0.5412, 0.4396, 0.6039, 0.4396, 0.6039, 0.4497, 0.5412, 0.4497, 0.5412, 0.4447, 0.6039, 0.4447, 0.6039, 0.4545, 0.5412, 0.4545, 0.5412, 0.4497, 0.6039, 0.4497, 0.6039, 0.4592, 0.5412, 0.4592, 0.5412, 0.4545, 0.6039, 0.4545, 0.6039, 0.5, 0.5412, 0.5, 0.5412, 0.4592, 0.6039, 0.4592, 0.6039, 0.5408, 0.5412, 0.5408, 0.5412, 0.5, 0.6039, 0.5, 0.6039, 0.5455, 0.5412, 0.5455, 0.5412, 0.5408, 0.6039, 0.5408, 0.6039, 0.5503, 0.5412, 0.5503, 0.5412, 0.5455, 0.6039, 0.5455, 0.6039, 0.5553, 0.5412, 0.5553, 0.5412, 0.5503, 0.6039, 0.5503, 0.6039, 0.5604, 0.5412, 0.5604, 0.5412, 0.5553, 0.6039, 0.5553, 0.6039, 0.5657, 0.5412, 0.5657, 0.5412, 0.5604, 0.6039, 0.5604, 0.6039, 0.5712, 0.5412, 0.5712, 0.5412, 0.5657, 0.6039, 0.5657, 0.6039, 0.5768, 0.5412, 0.5768, 0.5412, 0.5712, 0.6039, 0.5712, 0.6039, 0.5825, 0.5412, 0.5825, 0.5412, 0.5768, 0.6039, 0.5768, 0.6039, 0.5883, 0.5412, 0.5883, 0.5412, 0.5825, 0.6039, 0.5825, 0.6039, 0.5941, 0.5412, 0.5941, 0.5412, 0.5883, 0.6039, 0.5883, 0.6039, 0.6001, 0.5412, 0.6001, 0.5412, 0.5941, 0.6039, 0.5941, 0.6039, 0.6061, 0.5412, 0.6061, 0.5412, 0.6001, 0.6039, 0.6001, 0.6039, 0.6122, 0.5412, 0.6122, 0.5412, 0.6061, 0.6039, 0.6061, 0.6039, 0.6183, 0.5412, 0.6183, 0.5412, 0.6122, 0.6039, 0.6122, 0.6039, 0.6244, 0.5412, 0.6244, 0.5412, 0.6183, 0.6039, 0.6183, 0.5412, 0.3744, 0.6039, 0.3744, 0.6039, 0.3756, 0.5412, 0.3756, 0.5412, 0.6244, 0.6039, 0.6244, 0.6039, 0.6256, 0.5412, 0.6256, 0.4135, 0.3756, 0.4135, 0.3744, 0.5412, 0.3744, 0.5412, 0.3756, 0.4135, 0.6256, 0.4135, 0.6244, 0.5412, 0.6244, 0.5412, 0.6256, 0.4135, 0.6788, 0.4135, 0.3212, 0.4135, 0.3268, 0.4135, 0.3325, 0.4135, 0.3383, 0.4135, 0.3441, 0.4135, 0.3501, 0.4135, 0.3561, 0.4135, 0.3622, 0.4135, 0.3683, 0.4135, 0.3744, 0.4135, 0.3756, 0.4135, 0.3817, 0.4135, 0.3878, 0.4135, 0.3939, 0.4135, 0.3999, 0.4135, 0.4059, 0.4135, 0.4117, 0.4135, 0.4175, 0.4135, 0.4232, 0.4135, 0.4288, 0.4135, 0.4343, 0.4135, 0.4396, 0.4135, 0.4447, 0.4135, 0.4497, 0.4135, 0.4545, 0.4135, 0.4592, 0.4135, 0.5, 0.4135, 0.5408, 0.4135, 0.5455, 0.4135, 0.5503, 0.4135, 0.5553, 0.4135, 0.5604, 0.4135, 0.5657, 0.4135, 0.5712, 0.4135, 0.5768, 0.4135, 0.5825, 0.4135, 0.5883, 0.4135, 0.5941, 0.4135, 0.6001, 0.4135, 0.6061, 0.4135, 0.6122, 0.4135, 0.6183, 0.4135, 0.6244, 0.4135, 0.6256, 0.4135, 0.6317, 0.4135, 0.6378, 0.4135, 0.6439, 0.4135, 0.6499, 0.4135, 0.6559, 0.4135, 0.6617, 0.4135, 0.6675, 0.4135, 0.6732, 0.0, 0.0, 0.0, 0.0, 0.0, 0.0, 0.0, 0.0, 0.0, 0.0, 0.0, 0.0, 0.0, 0.0, 0.0, 0.0, 0.0, 0.0, 0.0, 0.0, 0.0, 0.0, 0.0, 0.0, 0.0, 0.0, 0.0, 0.0, 0.0, 0.0, 0.0, 0.0, 0.0, 0.0, 0.0, 0.0, 0.0, 0.0, 0.0, 0.0, 0.0, 0.0, 0.0, 0.0, 0.0, 0.0, 0.0, 0.0, 0.0, 0.0, 0.0, 0.0, 0.0, 0.0, 0.0, 0.0, 0.0, 0.0, 0.0, 0.0, 0.0, 0.0, 0.0, 0.0, 0.0, 0.0, 0.0, 0.0, 0.0, 0.0, 0.0, 0.0, 0.0, 0.0, 0.0, 0.0, 0.0, 0.0, 0.0, 0.0, 0.0, 0.0, 0.0, 0.0, 0.0, 0.0, 0.0, 0.0, 0.0, 0.0, 0.0, 0.0, 0.0, 0.0, 0.0, 0.0, 0.0, 0.0, 0.0, 0.0, 0.0, 0.0, 0.0, 0.0, 0.0, 0.0, 0.5412, 0.6788, 0.6039, 0.6788, 0.0, 0.0, 0.5412, 0.3212, 0.4135, 0.3212, 0.4135, 0.6788])
me_cube_003.materials.append(mat_material)
me_cube_003.use_mirror_vertex_groups = False
me_cube_003.update()

# ---- objects
ob_cube = bpy.data.objects.new('Cube', me_cube)
ob_light = bpy.data.objects.new('Light', light_light)
ob_camera = bpy.data.objects.new('Camera', cam_camera)
ob_cube_001 = bpy.data.objects.new('Cube.001', me_cube_001)
ob_cube_002 = bpy.data.objects.new('Cube.002', me_cube_003)

# ---- transforms, parenting, visibility, modifiers, constraints
ob_cube.location = (0.0, 0.0, 0.0)
ob_cube.lock_rotations_4d = False
ob_cube.empty_display_type = 'ARROWS'
ob_cube.lineart.crease_threshold = 0.0
_m = ob_cube.modifiers.new('Smooth by Angle', 'NODES')
_m.node_group = ng_smooth_by_angle
_m.use_pin_to_last = True
_m.show_group_selector = False
ob_light.location = (4.076, 1.005, 5.904)
ob_light.rotation_euler = (0.6503, 0.05522, 1.866)
ob_light.lock_rotations_4d = False
ob_light.empty_display_type = 'ARROWS'
ob_light.color = (0.0, 0.0, 0.0, 0.0)
ob_light.lineart.crease_threshold = 0.0
ob_camera.location = (7.359, -6.926, 4.958)
ob_camera.rotation_euler = (1.109, 0.0, 0.8149)
ob_camera.lock_rotations_4d = False
ob_camera.empty_display_type = 'ARROWS'
ob_camera.color = (0.0, 0.0, 0.0, 0.0)
ob_camera.display_type = 'WIRE'
ob_camera.lineart.crease_threshold = 0.0
ob_cube_001.location = (0.0, -0.01971, -0.08666)
ob_cube_001.scale = (1.039, 1.039, 1.0)
ob_cube_001.lock_rotations_4d = False
ob_cube_001.empty_display_type = 'ARROWS'
ob_cube_001.lineart.crease_threshold = 0.0
_m = ob_cube_001.modifiers.new('Smooth by Angle', 'NODES')
_m.node_group = ng_smooth_by_angle
_m.use_pin_to_last = True
_m.show_group_selector = False
ob_cube_002.location = (0.0, 0.0, -3.236e-08)
ob_cube_002.scale = (0.9663, 0.9663, 1.0)
ob_cube_002.lock_rotations_4d = False
ob_cube_002.empty_display_type = 'ARROWS'
ob_cube_002.lineart.crease_threshold = 0.0
_m = ob_cube_002.modifiers.new('Smooth by Angle', 'NODES')
_m.node_group = ng_smooth_by_angle
_m.use_pin_to_last = True
_m.show_group_selector = False

# ---- collection membership
col_collection.objects.link(ob_cube)
col_collection.objects.link(ob_light)
col_collection.objects.link(ob_camera)
col_collection.objects.link(ob_cube_001)
col_collection.objects.link(ob_cube_002)

# ---- scene / render settings (as saved in the file)
scene.camera = ob_camera
scene.frame_start = 1; scene.frame_end = 250; scene.frame_set(113)
scene.render.engine = 'BLENDER_EEVEE_NEXT'
bpy.context.view_layer.update()
